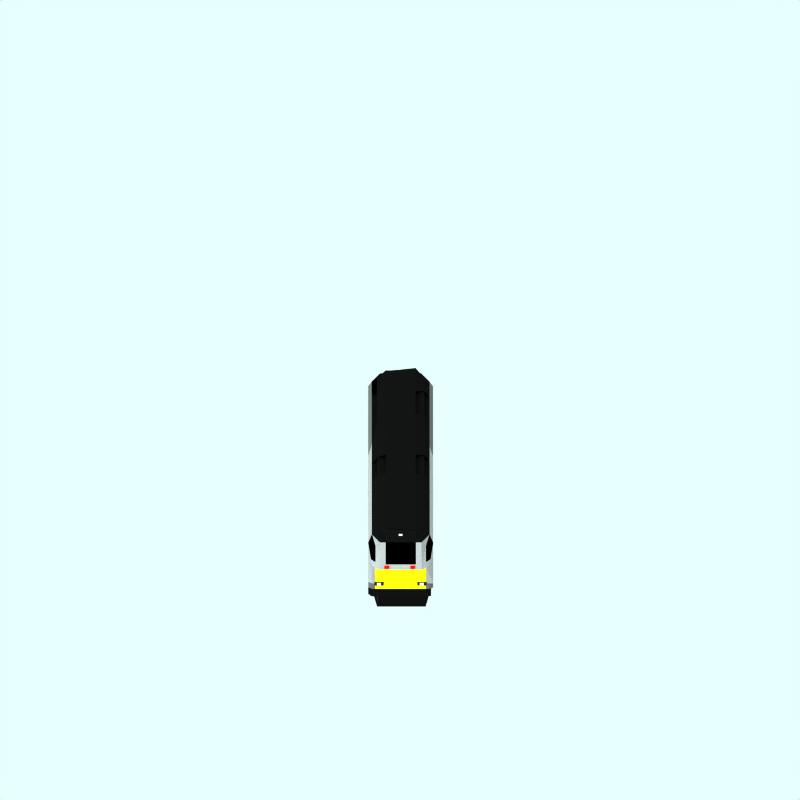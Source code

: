 # Source: br-cl68-chiltern.blend  (saved by Blender 2.65.0; exported with 4.5.12 LTS)
import bpy
from mathutils import Matrix  # noqa: F401  (used for matrix-valued properties, if any)

bpy.ops.wm.read_factory_settings(use_empty=True)
scene = bpy.context.scene
scene.name = 'Scene'

# ---- collections
col_collection_1 = bpy.data.collections.new('Collection 1'); scene.collection.children.link(col_collection_1)
col_collection_2 = bpy.data.collections.new('Collection 2'); scene.collection.children.link(col_collection_2)
col_collection_2.hide_render = True
col_collection_2.hide_viewport = True
col_collection_3 = bpy.data.collections.new('Collection 3'); scene.collection.children.link(col_collection_3)

# ---- materials (node trees are filled in below, after node groups)
mat_whitelight = bpy.data.materials.new('WhiteLight')
mat_whitelight.alpha_threshold = 0.0
mat_whitelight.preview_render_type = 'CUBE'
mat_whitelight.diffuse_color = (0.8412, 0.8858, 0.7335, 1.0)
mat_whitelight.specular_color = (1.0, 0.9999, 0.9999)
mat_whitelight.roughness = 0.5
mat_whitelight.line_color = (0.0, 0.0, 0.0, 0.6677)
mat_material_009 = bpy.data.materials.new('Material.009')
mat_material_009.alpha_threshold = 0.0
mat_material_009.diffuse_color = (0.1426, 0.1387, 0.1168, 1.0)
mat_material_009.roughness = 0.5
mat_material_009.line_color = (0.0, 0.0, 0.0, 1.0)
mat_whitelight_001 = bpy.data.materials.new('WhiteLight.001')
mat_whitelight_001.alpha_threshold = 0.0
mat_whitelight_001.preview_render_type = 'CUBE'
mat_whitelight_001.diffuse_color = (1.0, 0.06722, 0.0, 1.0)
mat_whitelight_001.specular_color = (1.0, 0.0169, 0.0)
mat_whitelight_001.roughness = 0.5
mat_whitelight_001.line_color = (0.0, 0.0, 0.0, 0.6677)
mat_material_006 = bpy.data.materials.new('Material.006')
mat_material_006.alpha_threshold = 0.0
mat_material_006.diffuse_color = (0.05167, 0.05167, 0.05167, 1.0)
mat_material_006.roughness = 0.5
mat_material_006.line_color = (0.0, 0.0, 0.0, 1.0)
mat_material_008 = bpy.data.materials.new('Material.008')
mat_material_008.alpha_threshold = 0.0
mat_material_008.diffuse_color = (0.4379, 0.4379, 0.4379, 1.0)
mat_material_008.roughness = 0.5
mat_material_008.line_color = (0.0, 0.0, 0.0, 1.0)
mat_material_010 = bpy.data.materials.new('Material.010')
mat_material_010.alpha_threshold = 0.0
mat_material_010.diffuse_color = (0.35, 0.35, 0.35, 1.0)
mat_material_010.roughness = 0.5
mat_material_010.line_color = (0.0, 0.0, 0.0, 1.0)
mat_material_001 = bpy.data.materials.new('Material.001')
mat_material_001.alpha_threshold = 0.0
mat_material_001.diffuse_color = (1.0, 0.9566, 0.05207, 1.0)
mat_material_001.specular_color = (0.9956, 0.9596, 0.208)
mat_material_001.roughness = 0.5
mat_material_001.line_color = (0.0, 0.0, 0.0, 1.0)
mat_interior = bpy.data.materials.new('Interior')
mat_interior.alpha_threshold = 0.0
mat_interior.preview_render_type = 'FLAT'
mat_interior.diffuse_color = (0.0, 0.0, 0.0, 1.0)
mat_interior.specular_color = (0.0, 0.0, 0.0)
mat_interior.roughness = 0.5
mat_interior.line_color = (0.0, 0.0, 0.0, 1.0)
mat_material_011 = bpy.data.materials.new('Material.011')
mat_material_011.alpha_threshold = 0.0
mat_material_011.diffuse_color = (0.55, 0.55, 0.55, 1.0)
mat_material_011.specular_color = (0.8548, 0.8548, 0.8548)
mat_material_011.roughness = 0.5
mat_material_011.line_color = (0.0, 0.0, 0.0, 1.0)

# ---- material node trees

# ---- world
world_world = bpy.data.worlds.new('World'); scene.world = world_world
world_world.color = (0.9059, 1.0, 1.0)
world_world.use_sun_shadow = False
world_world.sun_shadow_jitter_overblur = 0.0
world_world.cycles.sampling_method = 'MANUAL'
world_world.cycles.sample_map_resolution = 256

# ---- cameras
cam_camera_001 = bpy.data.cameras.new('Camera.001')
cam_camera_001.type = 'ORTHO'
cam_camera_001.passepartout_alpha = 0.2
cam_camera_001.clip_end = 100.0
cam_camera_001.lens = 35.0
cam_camera_001.sensor_width = 32.0
cam_camera_001.sensor_height = 18.0
cam_camera_001.ortho_scale = 24.0
cam_camera_001.display_size = 5.91
cam_camera_001.show_passepartout = False
cam_camera_001.show_safe_areas = True
cam_camera_001.dof.focus_distance = 0.0
cam_camera_001.dof.aperture_fstop = 128.0

# ---- lights
light_lamp = bpy.data.lights.new('Lamp', 'SUN')
light_lamp.transmission_factor = 0.0
light_lamp.angle = 1.571
light_lamp.energy = 0.028
light_lamp.shadow_buffer_clip_start = 0.5
light_lamp.shadow_soft_size = 1.0
light_lamp.shadow_cascade_max_distance = 1000.0
light_lamp.cycles.use_multiple_importance_sampling = False

# ---- meshes
me_cube_018 = bpy.data.meshes.new('Cube.018')
me_cube_018.from_pydata([(-1.0, -1.0, -1.0), (-1.0, 1.0, -1.0), (1.0, 1.0, -1.0), (1.0, -1.0, -1.0), (-1.0, -1.0, 1.0), (-1.0, 1.0, 1.0), (1.0, 1.0, 1.0), (1.0, -1.0, 1.0)], [], [(4, 5, 1, 0), (5, 6, 2, 1), (6, 7, 3, 2), (7, 4, 0, 3), (0, 1, 2, 3), (7, 6, 5, 4)])
me_cube_018.materials.append(mat_whitelight)
me_cube_018.use_remesh_preserve_volume = False
me_cube_018.use_remesh_preserve_attributes = False
me_cube_018.use_mirror_vertex_groups = False
me_cube_018.update()
me_cube_017 = bpy.data.meshes.new('Cube.017')
me_cube_017.from_pydata([(-1.0, -1.0, -1.0), (-1.0, 1.0, -1.0), (1.0, 1.0, -1.0), (1.0, -1.0, -1.0), (-1.0, -1.0, 1.0), (-1.0, 1.0, 1.0), (1.0, 1.0, 1.0), (1.0, -1.0, 1.0)], [], [(4, 5, 1, 0), (5, 6, 2, 1), (6, 7, 3, 2), (7, 4, 0, 3), (0, 1, 2, 3), (7, 6, 5, 4)])
me_cube_017.materials.append(mat_material_009)
me_cube_017.use_remesh_preserve_volume = False
me_cube_017.use_remesh_preserve_attributes = False
me_cube_017.use_mirror_vertex_groups = False
me_cube_017.update()
me_cube_016 = bpy.data.meshes.new('Cube.016')
me_cube_016.from_pydata([(-1.0, -1.0, -1.0), (-1.0, 1.0, -1.0), (1.0, 1.0, -1.0), (1.0, -1.0, -1.0), (-1.0, -1.0, 1.0), (-1.0, 1.0, 1.0), (1.0, 1.0, 1.0), (1.0, -1.0, 1.0)], [], [(4, 5, 1, 0), (5, 6, 2, 1), (6, 7, 3, 2), (7, 4, 0, 3), (0, 1, 2, 3), (7, 6, 5, 4)])
me_cube_016.materials.append(mat_material_009)
me_cube_016.use_remesh_preserve_volume = False
me_cube_016.use_remesh_preserve_attributes = False
me_cube_016.use_mirror_vertex_groups = False
me_cube_016.update()
me_cube_015 = bpy.data.meshes.new('Cube.015')
me_cube_015.from_pydata([(-1.0, -1.0, -1.0), (-1.0, 1.0, -1.0), (1.0, 1.0, -1.0), (1.0, -1.0, -1.0), (-1.0, -1.0, 1.0), (-1.0, 1.0, 1.0), (1.0, 1.0, 1.0), (1.0, -1.0, 1.0)], [], [(4, 5, 1, 0), (5, 6, 2, 1), (6, 7, 3, 2), (7, 4, 0, 3), (0, 1, 2, 3), (7, 6, 5, 4)])
me_cube_015.materials.append(mat_whitelight)
me_cube_015.use_remesh_preserve_volume = False
me_cube_015.use_remesh_preserve_attributes = False
me_cube_015.use_mirror_vertex_groups = False
me_cube_015.update()
me_cube_014 = bpy.data.meshes.new('Cube.014')
me_cube_014.from_pydata([(-1.0, -1.0, -1.0), (-1.0, 1.0, -1.0), (1.0, 1.0, -1.0), (1.0, -1.0, -1.0), (-1.0, -1.0, 1.0), (-1.0, 1.0, 1.0), (1.0, 1.0, 1.0), (1.0, -1.0, 1.0)], [], [(4, 5, 1, 0), (5, 6, 2, 1), (6, 7, 3, 2), (7, 4, 0, 3), (0, 1, 2, 3), (7, 6, 5, 4)])
me_cube_014.materials.append(mat_whitelight_001)
me_cube_014.use_remesh_preserve_volume = False
me_cube_014.use_remesh_preserve_attributes = False
me_cube_014.use_mirror_vertex_groups = False
me_cube_014.update()
me_cube_013 = bpy.data.meshes.new('Cube.013')
me_cube_013.from_pydata([(-1.0, -1.0, -1.0), (-1.0, 1.0, -1.0), (1.0, 1.0, -1.0), (1.0, -1.0, -1.0), (-1.0, -1.0, 1.0), (-1.0, 1.0, 1.0), (1.0, 1.0, 1.0), (1.0, -1.0, 1.0)], [], [(4, 5, 1, 0), (5, 6, 2, 1), (6, 7, 3, 2), (7, 4, 0, 3), (0, 1, 2, 3), (7, 6, 5, 4)])
me_cube_013.materials.append(mat_whitelight_001)
me_cube_013.use_remesh_preserve_volume = False
me_cube_013.use_remesh_preserve_attributes = False
me_cube_013.use_mirror_vertex_groups = False
me_cube_013.update()
me_cube_012 = bpy.data.meshes.new('Cube.012')
me_cube_012.from_pydata([(-1.0, -1.0, -1.0), (-1.0, 1.0, -1.0), (1.0, 1.0, -1.0), (1.0, -1.0, -1.0), (-1.0, -1.0, 1.0), (-1.0, 1.0, 1.0), (1.0, 1.0, 1.0), (1.0, -1.0, 1.0)], [], [(4, 5, 1, 0), (5, 6, 2, 1), (6, 7, 3, 2), (7, 4, 0, 3), (0, 1, 2, 3), (7, 6, 5, 4)])
me_cube_012.materials.append(mat_whitelight_001)
me_cube_012.use_remesh_preserve_volume = False
me_cube_012.use_remesh_preserve_attributes = False
me_cube_012.use_mirror_vertex_groups = False
me_cube_012.update()
me_cube_011 = bpy.data.meshes.new('Cube.011')
me_cube_011.from_pydata([(-1.0, -1.0, -1.0), (-1.0, 1.0, -1.0), (1.0, 1.0, -1.0), (1.0, -1.0, -1.0), (-1.0, -1.0, 1.0), (-1.0, 1.0, 1.0), (1.0, 1.0, 1.0), (1.0, -1.0, 1.0)], [], [(4, 5, 1, 0), (5, 6, 2, 1), (6, 7, 3, 2), (7, 4, 0, 3), (0, 1, 2, 3), (7, 6, 5, 4)])
me_cube_011.materials.append(mat_whitelight_001)
me_cube_011.use_remesh_preserve_volume = False
me_cube_011.use_remesh_preserve_attributes = False
me_cube_011.use_mirror_vertex_groups = False
me_cube_011.update()
me_cube_010 = bpy.data.meshes.new('Cube.010')
me_cube_010.from_pydata([(-1.0, -1.0, -1.0), (-1.0, 1.0, -1.0), (1.0, 1.0, -1.0), (1.0, -1.0, -1.0), (-1.0, -1.0, 1.0), (-1.0, 1.0, 1.0), (1.0, 1.0, 1.0), (1.0, -1.0, 1.0)], [], [(4, 5, 1, 0), (5, 6, 2, 1), (6, 7, 3, 2), (7, 4, 0, 3), (0, 1, 2, 3), (7, 6, 5, 4)])
me_cube_010.materials.append(mat_whitelight)
me_cube_010.use_remesh_preserve_volume = False
me_cube_010.use_remesh_preserve_attributes = False
me_cube_010.use_mirror_vertex_groups = False
me_cube_010.update()
me_cube_009 = bpy.data.meshes.new('Cube.009')
me_cube_009.from_pydata([(-1.0, -1.0, -1.0), (-1.0, 1.0, -1.0), (1.0, 1.0, -1.0), (1.0, -1.0, -1.0), (-1.0, -1.0, 1.0), (-1.0, 1.0, 1.0), (1.0, 1.0, 1.0), (1.0, -1.0, 1.0)], [], [(4, 5, 1, 0), (5, 6, 2, 1), (6, 7, 3, 2), (7, 4, 0, 3), (0, 1, 2, 3), (7, 6, 5, 4)])
me_cube_009.materials.append(mat_material_009)
me_cube_009.use_remesh_preserve_volume = False
me_cube_009.use_remesh_preserve_attributes = False
me_cube_009.use_mirror_vertex_groups = False
me_cube_009.update()
me_cube_008 = bpy.data.meshes.new('Cube.008')
me_cube_008.from_pydata([(-1.0, -1.0, -1.0), (-1.0, 1.0, -1.0), (1.0, 1.0, -1.0), (1.0, -1.0, -1.0), (-1.0, -1.0, 1.0), (-1.0, 1.0, 1.0), (1.0, 1.0, 1.0), (1.0, -1.0, 1.0)], [], [(4, 5, 1, 0), (5, 6, 2, 1), (6, 7, 3, 2), (7, 4, 0, 3), (0, 1, 2, 3), (7, 6, 5, 4)])
me_cube_008.materials.append(mat_material_009)
me_cube_008.use_remesh_preserve_volume = False
me_cube_008.use_remesh_preserve_attributes = False
me_cube_008.use_mirror_vertex_groups = False
me_cube_008.update()
me_cube_007 = bpy.data.meshes.new('Cube.007')
me_cube_007.from_pydata([(-1.0, -1.0, -1.0), (-1.0, 1.0, -1.0), (1.0, 1.0, -1.0), (1.0, -1.0, -1.0), (-1.0, -1.0, 1.0), (-1.0, 1.0, 1.0), (1.0, 1.0, 1.0), (1.0, -1.0, 1.0)], [], [(4, 5, 1, 0), (5, 6, 2, 1), (6, 7, 3, 2), (7, 4, 0, 3), (0, 1, 2, 3), (7, 6, 5, 4)])
me_cube_007.materials.append(mat_whitelight)
me_cube_007.use_remesh_preserve_volume = False
me_cube_007.use_remesh_preserve_attributes = False
me_cube_007.use_mirror_vertex_groups = False
me_cube_007.update()
me_cube_006 = bpy.data.meshes.new('Cube.006')
me_cube_006.from_pydata([(-1.0, -1.0, -1.0), (-1.0, 1.0, -1.0), (1.0, 1.0, -1.0), (1.0, -1.0, -1.0), (-1.0, -0.03617, 1.0), (-1.0, 1.0, 1.0), (1.0, 1.0, 1.0), (1.0, -0.03617, 1.0), (-1.0, 192.8, -1.0), (-1.0, 194.8, -1.0), (1.0, 194.8, -1.0), (1.0, 192.8, -1.0), (-1.0, 192.8, 1.0), (-1.0, 194.0, 1.0), (1.0, 194.0, 1.0), (1.0, 192.8, 1.0)], [], [(4, 5, 1, 0), (5, 6, 2, 1), (6, 7, 3, 2), (7, 4, 0, 3), (0, 1, 2, 3), (7, 6, 5, 4), (12, 13, 9, 8), (13, 14, 10, 9), (14, 15, 11, 10), (15, 12, 8, 11), (8, 9, 10, 11), (15, 14, 13, 12)])
me_cube_006.materials.append(mat_whitelight)
me_cube_006.use_remesh_preserve_volume = False
me_cube_006.use_remesh_preserve_attributes = False
me_cube_006.use_mirror_vertex_groups = False
me_cube_006.update()
me_plane_001 = bpy.data.meshes.new('Plane.001')
me_plane_001.from_pydata([(0.4283, 0.3726, -1.676), (0.4283, -0.04671, -1.896), (-0.4283, -0.04671, -1.896), (-0.4283, 0.3726, -1.676)], [], [(0, 3, 2, 1)])
me_plane_001.materials.append(mat_material_006)
me_plane_001.use_remesh_preserve_volume = False
me_plane_001.use_remesh_preserve_attributes = False
me_plane_001.use_mirror_vertex_groups = False
me_plane_001.update()
me_plane = bpy.data.meshes.new('Plane')
me_plane.from_pydata([(0.1898, 0.3021, 0.6985), (0.1898, -0.3021, 0.6985), (-0.3064, -0.3021, 0.6985), (-0.3064, 0.3021, 0.6985), (0.2092, 0.3021, 0.6985), (0.2092, -0.3021, 0.6985), (0.7054, -0.3021, 0.6985), (0.7054, 0.3021, 0.6985), (0.7054, 0.3021, -0.6966), (0.7054, -0.3021, -0.6966), (0.2092, -0.3021, -0.6966), (0.2092, 0.3021, -0.6966), (-0.3064, 0.3021, -0.6966), (-0.3064, -0.3021, -0.6966), (0.1898, -0.3021, -0.6966), (0.1898, 0.3021, -0.6966), (-2.973, 0.3256, -0.6966), (-2.973, -0.3768, -0.6966), (-3.313, -0.3768, -0.6966), (-3.313, 0.3256, -0.6966), (-2.869, 0.3256, -0.6966), (-2.869, -0.3768, -0.6966), (-2.54, -0.3768, -0.6966), (-2.54, 0.3256, -0.6966), (-2.54, 0.3256, 0.6985), (-2.54, -0.3768, 0.6985), (-2.869, -0.3768, 0.6985), (-2.869, 0.3256, 0.6985), (-3.313, 0.3256, 0.6985), (-3.313, -0.3768, 0.6985), (-2.973, -0.3768, 0.6985), (-2.973, 0.3256, 0.6985), (-5.853, 0.3177, -0.6966), (-5.853, -0.4041, -0.6966), (-5.822, -0.4041, -0.6966), (-5.822, 0.3177, -0.6966), (-5.822, 0.3177, 0.6985), (-5.822, -0.4041, 0.6985), (-5.853, -0.4041, 0.6985), (-5.853, 0.3177, 0.6985), (-5.513, 0.3177, 0.6985), (-5.513, -0.4041, 0.6985), (-5.483, -0.4041, 0.6985), (-5.483, 0.3177, 0.6985), (-5.483, 0.3177, -0.6966), (-5.483, -0.4041, -0.6966), (-5.513, -0.4041, -0.6966), (-5.513, 0.3177, -0.6966), (1.408, 0.3177, -0.6966), (1.408, -0.4041, -0.6966), (1.439, -0.4041, -0.6966), (1.439, 0.3177, -0.6966), (1.439, 0.3177, 0.6985), (1.439, -0.4041, 0.6985), (1.408, -0.4041, 0.6985), (1.408, 0.3177, 0.6985), (1.069, 0.3177, 0.6985), (1.069, -0.4041, 0.6985), (1.1, -0.4041, 0.6985), (1.1, 0.3177, 0.6985), (1.1, 0.3177, -0.6966), (1.1, -0.4041, -0.6966), (1.069, -0.4041, -0.6966), (1.069, 0.3177, -0.6966), (-3.412, -0.108, -0.6966), (-3.412, -0.3768, -0.6966), (-3.753, -0.3768, -0.6966), (-3.753, -0.108, -0.6966), (-3.753, -0.108, 0.6985), (-3.753, -0.3768, 0.6985), (-3.412, -0.3768, 0.6985), (-3.412, -0.108, 0.6985)], [], [(0, 3, 2, 1), (7, 4, 5, 6), (8, 11, 10, 9), (15, 12, 13, 14), (16, 19, 18, 17), (23, 20, 21, 22), (24, 27, 26, 25), (31, 28, 29, 30), (35, 32, 33, 34), (36, 39, 38, 37), (43, 40, 41, 42), (44, 47, 46, 45), (51, 48, 49, 50), (52, 55, 54, 53), (59, 56, 57, 58), (60, 63, 62, 61), (64, 67, 66, 65), (71, 68, 69, 70)])
me_plane.polygons.foreach_set('material_index', [0, 0, 0, 0, 0, 0, 0, 0, 1, 1, 1, 1, 1, 1, 1, 1, 0, 0])
me_plane.materials.append(mat_material_006)
me_plane.materials.append(mat_material_008)
me_plane.use_remesh_preserve_volume = False
me_plane.use_remesh_preserve_attributes = False
me_plane.use_mirror_vertex_groups = False
me_plane.update()
me_cube_004 = bpy.data.meshes.new('Cube.004')
me_cube_004.from_pydata([(1.032, 0.2084, -0.6466), (1.032, -0.2084, -0.6466), (-1.032, -0.2084, -0.6466), (-1.032, 0.2084, -0.6466), (1.032, 0.2084, 0.6466), (1.032, -0.2084, 0.6466), (-1.032, -0.2084, 0.6466), (-1.032, 0.2084, 0.6466), (4.484, 0.2084, 0.6466), (4.484, -0.2084, 0.6466), (6.547, -0.2084, 0.6466), (6.547, 0.2084, 0.6466), (4.484, 0.2084, -0.6466), (4.484, -0.2084, -0.6466), (6.547, -0.2084, -0.6466), (6.547, 0.2084, -0.6466)], [], [(0, 1, 2, 3), (4, 7, 6, 5), (0, 4, 5, 1), (1, 5, 6, 2), (2, 6, 7, 3), (4, 0, 3, 7), (12, 8, 11, 15), (13, 9, 8, 12), (14, 10, 9, 13), (15, 11, 10, 14), (11, 8, 9, 10), (13, 12, 15, 14)])
me_cube_004.materials.append(mat_material_006)
me_cube_004.use_remesh_preserve_volume = False
me_cube_004.use_remesh_preserve_attributes = False
me_cube_004.use_mirror_vertex_groups = False
me_cube_004.update()
me_cylinder = bpy.data.meshes.new('Cylinder')
me_cylinder.from_pydata([(0.1782, 0.1782, 0.5013), (0.2096, 0.14, 0.5013), (0.2328, 0.09645, 0.5013), (0.2472, 0.04917, 0.5013), (0.252, -3.995e-07, 0.5013), (0.2472, -0.04917, 0.5013), (0.2328, -0.09645, 0.5013), (0.2096, -0.14, 0.5013), (0.1782, -0.1782, 0.5013), (0.14, -0.2096, 0.5013), (0.09645, -0.2328, 0.5013), (0.04917, -0.2472, 0.5013), (-4.702e-07, -0.252, 0.5013), (-0.04917, -0.2472, 0.5013), (-0.09645, -0.2328, 0.5013), (-0.14, -0.2096, 0.5013), (-0.1782, -0.1782, 0.5013), (-0.2096, -0.14, 0.5013), (-0.2328, -0.09645, 0.5013), (-0.2472, -0.04917, 0.5013), (-0.252, -1.752e-07, 0.5013), (-0.2472, 0.04917, 0.5013), (-0.2328, 0.09645, 0.5013), (-0.2096, 0.14, 0.5013), (-0.1782, 0.1782, 0.5013), (-0.14, 0.2096, 0.5013), (-0.09645, 0.2328, 0.5013), (-0.04917, 0.2472, 0.5013), (1.656e-08, 0.252, 0.5013), (0.04917, 0.2472, 0.5013), (0.09645, 0.2328, 0.5013), (0.14, 0.2096, 0.5013), (0.1782, 0.1782, 0.5976), (0.2096, 0.14, 0.5976), (0.2328, 0.09645, 0.5976), (0.2472, 0.04917, 0.5976), (0.252, -9.801e-07, 0.5976), (0.2472, -0.04917, 0.5976), (0.2328, -0.09645, 0.5976), (0.2096, -0.14, 0.5976), (0.1782, -0.1782, 0.5976), (0.14, -0.2096, 0.5976), (0.09645, -0.2328, 0.5976), (0.04917, -0.2472, 0.5976), (-1.579e-07, -0.252, 0.5976), (-0.04917, -0.2472, 0.5976), (-0.09645, -0.2328, 0.5976), (-0.14, -0.2096, 0.5976), (-0.1782, -0.1782, 0.5976), (-0.2096, -0.14, 0.5976), (-0.2328, -0.09645, 0.5976), (-0.2472, -0.04917, 0.5976), (-0.252, -1.449e-06, 0.5976), (-0.2472, 0.04917, 0.5976), (-0.2328, 0.09645, 0.5976), (-0.2096, 0.14, 0.5976), (-0.1782, 0.1782, 0.5976), (-0.14, 0.2096, 0.5976), (-0.09645, 0.2328, 0.5976), (-0.04917, 0.2472, 0.5976), (-2.227e-06, 0.252, 0.5976), (0.04917, 0.2472, 0.5976), (0.09644, 0.2328, 0.5976), (0.14, 0.2096, 0.5976), (-3.88e-07, -4.185e-07, 0.5013), (-3.922e-07, -4.143e-07, 0.5976), (-3.437e-07, -4.629e-07, -0.5137), (-3.395e-07, -4.671e-07, -0.61), (0.14, 0.2096, -0.5137), (0.09644, 0.2328, -0.5137), (0.04917, 0.2472, -0.5137), (-2.178e-06, 0.252, -0.5137), (-0.04917, 0.2472, -0.5137), (-0.09645, 0.2328, -0.5137), (-0.14, 0.2096, -0.5137), (-0.1782, 0.1782, -0.5137), (-0.2096, 0.14, -0.5137), (-0.2328, 0.09645, -0.5137), (-0.2472, 0.04917, -0.5137), (-0.252, -1.497e-06, -0.5137), (-0.2472, -0.04917, -0.5137), (-0.2328, -0.09645, -0.5137), (-0.2096, -0.14, -0.5137), (-0.1782, -0.1782, -0.5137), (-0.14, -0.2096, -0.5137), (-0.09645, -0.2328, -0.5137), (-0.04917, -0.2472, -0.5137), (-1.093e-07, -0.252, -0.5137), (0.04917, -0.2472, -0.5137), (0.09645, -0.2328, -0.5137), (0.14, -0.2096, -0.5137), (0.1782, -0.1782, -0.5137), (0.2096, -0.14, -0.5137), (0.2328, -0.09645, -0.5137), (0.2472, -0.04917, -0.5137), (0.252, -1.029e-06, -0.5137), (0.2472, 0.04917, -0.5137), (0.2328, 0.09645, -0.5137), (0.2096, 0.14, -0.5137), (0.1782, 0.1782, -0.5137), (0.14, 0.2096, -0.61), (0.09645, 0.2328, -0.61), (0.04917, 0.2472, -0.61), (6.514e-08, 0.252, -0.61), (-0.04917, 0.2472, -0.61), (-0.09645, 0.2328, -0.61), (-0.14, 0.2096, -0.61), (-0.1782, 0.1782, -0.61), (-0.2096, 0.14, -0.61), (-0.2328, 0.09645, -0.61), (-0.2472, 0.04917, -0.61), (-0.252, -2.237e-07, -0.61), (-0.2472, -0.04917, -0.61), (-0.2328, -0.09645, -0.61), (-0.2096, -0.14, -0.61), (-0.1782, -0.1782, -0.61), (-0.14, -0.2096, -0.61), (-0.09645, -0.2328, -0.61), (-0.04917, -0.2472, -0.61), (-4.216e-07, -0.252, -0.61), (0.04917, -0.2472, -0.61), (0.09645, -0.2328, -0.61), (0.14, -0.2096, -0.61), (0.1782, -0.1782, -0.61), (0.2096, -0.14, -0.61), (0.2328, -0.09645, -0.61), (0.2472, -0.04917, -0.61), (0.252, -4.481e-07, -0.61), (0.2472, 0.04917, -0.61), (0.2328, 0.09645, -0.61), (0.2096, 0.14, -0.61), (0.1782, 0.1782, -0.61), (1.522, 0.1782, -0.61), (1.554, 0.14, -0.61), (1.577, 0.09645, -0.61), (1.591, 0.04917, -0.61), (1.596, -4.481e-07, -0.61), (1.591, -0.04917, -0.61), (1.577, -0.09645, -0.61), (1.554, -0.14, -0.61), (1.522, -0.1782, -0.61), (1.484, -0.2096, -0.61), (1.441, -0.2328, -0.61), (1.393, -0.2472, -0.61), (1.344, -0.252, -0.61), (1.295, -0.2472, -0.61), (1.248, -0.2328, -0.61), (1.204, -0.2096, -0.61), (1.166, -0.1782, -0.61), (1.135, -0.14, -0.61), (1.111, -0.09645, -0.61), (1.097, -0.04917, -0.61), (1.092, -2.237e-07, -0.61), (1.097, 0.04917, -0.61), (1.111, 0.09645, -0.61), (1.135, 0.14, -0.61), (1.166, 0.1782, -0.61), (1.204, 0.2096, -0.61), (1.248, 0.2328, -0.61), (1.295, 0.2472, -0.61), (1.344, 0.252, -0.61), (1.393, 0.2472, -0.61), (1.441, 0.2328, -0.61), (1.484, 0.2096, -0.61), (1.522, 0.1782, -0.5137), (1.554, 0.14, -0.5137), (1.577, 0.09645, -0.5137), (1.591, 0.04917, -0.5137), (1.596, -1.029e-06, -0.5137), (1.591, -0.04917, -0.5137), (1.577, -0.09645, -0.5137), (1.554, -0.14, -0.5137), (1.522, -0.1782, -0.5137), (1.484, -0.2096, -0.5137), (1.441, -0.2328, -0.5137), (1.393, -0.2472, -0.5137), (1.344, -0.252, -0.5137), (1.295, -0.2472, -0.5137), (1.248, -0.2328, -0.5137), (1.204, -0.2096, -0.5137), (1.166, -0.1782, -0.5137), (1.135, -0.14, -0.5137), (1.111, -0.09645, -0.5137), (1.097, -0.04917, -0.5137), (1.092, -1.497e-06, -0.5137), (1.097, 0.04917, -0.5137), (1.111, 0.09645, -0.5137), (1.135, 0.14, -0.5137), (1.166, 0.1782, -0.5137), (1.204, 0.2096, -0.5137), (1.248, 0.2328, -0.5137), (1.295, 0.2472, -0.5137), (1.344, 0.252, -0.5137), (1.393, 0.2472, -0.5137), (1.441, 0.2328, -0.5137), (1.484, 0.2096, -0.5137), (1.344, -4.671e-07, -0.61), (1.344, -4.629e-07, -0.5137), (1.344, -4.143e-07, 0.5976), (1.344, -4.185e-07, 0.5013), (1.484, 0.2096, 0.5976), (1.441, 0.2328, 0.5976), (1.393, 0.2472, 0.5976), (1.344, 0.252, 0.5976), (1.295, 0.2472, 0.5976), (1.248, 0.2328, 0.5976), (1.204, 0.2096, 0.5976), (1.166, 0.1782, 0.5976), (1.135, 0.14, 0.5976), (1.111, 0.09645, 0.5976), (1.097, 0.04917, 0.5976), (1.092, -1.449e-06, 0.5976), (1.097, -0.04917, 0.5976), (1.111, -0.09645, 0.5976), (1.135, -0.14, 0.5976), (1.166, -0.1782, 0.5976), (1.204, -0.2096, 0.5976), (1.248, -0.2328, 0.5976), (1.295, -0.2472, 0.5976), (1.344, -0.252, 0.5976), (1.393, -0.2472, 0.5976), (1.441, -0.2328, 0.5976), (1.484, -0.2096, 0.5976), (1.522, -0.1782, 0.5976), (1.554, -0.14, 0.5976), (1.577, -0.09645, 0.5976), (1.591, -0.04917, 0.5976), (1.596, -9.801e-07, 0.5976), (1.591, 0.04917, 0.5976), (1.577, 0.09645, 0.5976), (1.554, 0.14, 0.5976), (1.522, 0.1782, 0.5976), (1.484, 0.2096, 0.5013), (1.441, 0.2328, 0.5013), (1.393, 0.2472, 0.5013), (1.344, 0.252, 0.5013), (1.295, 0.2472, 0.5013), (1.248, 0.2328, 0.5013), (1.204, 0.2096, 0.5013), (1.166, 0.1782, 0.5013), (1.135, 0.14, 0.5013), (1.111, 0.09645, 0.5013), (1.097, 0.04917, 0.5013), (1.092, -1.752e-07, 0.5013), (1.097, -0.04917, 0.5013), (1.111, -0.09645, 0.5013), (1.135, -0.14, 0.5013), (1.166, -0.1782, 0.5013), (1.204, -0.2096, 0.5013), (1.248, -0.2328, 0.5013), (1.295, -0.2472, 0.5013), (1.344, -0.252, 0.5013), (1.393, -0.2472, 0.5013), (1.441, -0.2328, 0.5013), (1.484, -0.2096, 0.5013), (1.522, -0.1782, 0.5013), (1.554, -0.14, 0.5013), (1.577, -0.09645, 0.5013), (1.591, -0.04917, 0.5013), (1.596, -3.995e-07, 0.5013), (1.591, 0.04917, 0.5013), (1.577, 0.09645, 0.5013), (1.554, 0.14, 0.5013), (1.522, 0.1782, 0.5013), (7.066, 0.1782, 0.5013), (7.097, 0.14, 0.5013), (7.12, 0.09645, 0.5013), (7.135, 0.04917, 0.5013), (7.139, -3.995e-07, 0.5013), (7.135, -0.04917, 0.5013), (7.12, -0.09645, 0.5013), (7.097, -0.14, 0.5013), (7.066, -0.1782, 0.5013), (7.027, -0.2096, 0.5013), (6.984, -0.2328, 0.5013), (6.937, -0.2472, 0.5013), (6.887, -0.252, 0.5013), (6.838, -0.2472, 0.5013), (6.791, -0.2328, 0.5013), (6.747, -0.2096, 0.5013), (6.709, -0.1782, 0.5013), (6.678, -0.14, 0.5013), (6.655, -0.09645, 0.5013), (6.64, -0.04917, 0.5013), (6.635, -1.752e-07, 0.5013), (6.64, 0.04917, 0.5013), (6.655, 0.09645, 0.5013), (6.678, 0.14, 0.5013), (6.709, 0.1782, 0.5013), (6.747, 0.2096, 0.5013), (6.791, 0.2328, 0.5013), (6.838, 0.2472, 0.5013), (6.887, 0.252, 0.5013), (6.937, 0.2472, 0.5013), (6.984, 0.2328, 0.5013), (7.027, 0.2096, 0.5013), (7.066, 0.1782, 0.5976), (7.097, 0.14, 0.5976), (7.12, 0.09645, 0.5976), (7.135, 0.04917, 0.5976), (7.139, -9.801e-07, 0.5976), (7.135, -0.04917, 0.5976), (7.12, -0.09645, 0.5976), (7.097, -0.14, 0.5976), (7.066, -0.1782, 0.5976), (7.027, -0.2096, 0.5976), (6.984, -0.2328, 0.5976), (6.937, -0.2472, 0.5976), (6.887, -0.252, 0.5976), (6.838, -0.2472, 0.5976), (6.791, -0.2328, 0.5976), (6.747, -0.2096, 0.5976), (6.709, -0.1782, 0.5976), (6.678, -0.14, 0.5976), (6.655, -0.09645, 0.5976), (6.64, -0.04917, 0.5976), (6.635, -1.449e-06, 0.5976), (6.64, 0.04917, 0.5976), (6.655, 0.09645, 0.5976), (6.678, 0.14, 0.5976), (6.709, 0.1782, 0.5976), (6.747, 0.2096, 0.5976), (6.791, 0.2328, 0.5976), (6.838, 0.2472, 0.5976), (6.887, 0.252, 0.5976), (6.937, 0.2472, 0.5976), (6.984, 0.2328, 0.5976), (7.027, 0.2096, 0.5976), (6.887, -4.185e-07, 0.5013), (6.887, -4.143e-07, 0.5976), (6.887, -4.629e-07, -0.5137), (6.887, -4.671e-07, -0.61), (7.027, 0.2096, -0.5137), (6.984, 0.2328, -0.5137), (6.937, 0.2472, -0.5137), (6.887, 0.252, -0.5137), (6.838, 0.2472, -0.5137), (6.791, 0.2328, -0.5137), (6.747, 0.2096, -0.5137), (6.709, 0.1782, -0.5137), (6.678, 0.14, -0.5137), (6.655, 0.09645, -0.5137), (6.64, 0.04917, -0.5137), (6.635, -1.497e-06, -0.5137), (6.64, -0.04917, -0.5137), (6.655, -0.09645, -0.5137), (6.678, -0.14, -0.5137), (6.709, -0.1782, -0.5137), (6.747, -0.2096, -0.5137), (6.791, -0.2328, -0.5137), (6.838, -0.2472, -0.5137), (6.887, -0.252, -0.5137), (6.937, -0.2472, -0.5137), (6.984, -0.2328, -0.5137), (7.027, -0.2096, -0.5137), (7.066, -0.1782, -0.5137), (7.097, -0.14, -0.5137), (7.12, -0.09645, -0.5137), (7.135, -0.04917, -0.5137), (7.139, -1.029e-06, -0.5137), (7.135, 0.04917, -0.5137), (7.12, 0.09645, -0.5137), (7.097, 0.14, -0.5137), (7.066, 0.1782, -0.5137), (7.027, 0.2096, -0.61), (6.984, 0.2328, -0.61), (6.937, 0.2472, -0.61), (6.887, 0.252, -0.61), (6.838, 0.2472, -0.61), (6.791, 0.2328, -0.61), (6.747, 0.2096, -0.61), (6.709, 0.1782, -0.61), (6.678, 0.14, -0.61), (6.655, 0.09645, -0.61), (6.64, 0.04917, -0.61), (6.635, -2.237e-07, -0.61), (6.64, -0.04917, -0.61), (6.655, -0.09645, -0.61), (6.678, -0.14, -0.61), (6.709, -0.1782, -0.61), (6.747, -0.2096, -0.61), (6.791, -0.2328, -0.61), (6.838, -0.2472, -0.61), (6.887, -0.252, -0.61), (6.937, -0.2472, -0.61), (6.984, -0.2328, -0.61), (7.027, -0.2096, -0.61), (7.066, -0.1782, -0.61), (7.097, -0.14, -0.61), (7.12, -0.09645, -0.61), (7.135, -0.04917, -0.61), (7.139, -4.481e-07, -0.61), (7.135, 0.04917, -0.61), (7.12, 0.09645, -0.61), (7.097, 0.14, -0.61), (7.066, 0.1782, -0.61), (5.721, 0.1782, -0.61), (5.753, 0.14, -0.61), (5.776, 0.09645, -0.61), (5.79, 0.04917, -0.61), (5.795, -4.481e-07, -0.61), (5.79, -0.04917, -0.61), (5.776, -0.09645, -0.61), (5.753, -0.14, -0.61), (5.721, -0.1782, -0.61), (5.683, -0.2096, -0.61), (5.64, -0.2328, -0.61), (5.592, -0.2472, -0.61), (5.543, -0.252, -0.61), (5.494, -0.2472, -0.61), (5.447, -0.2328, -0.61), (5.403, -0.2096, -0.61), (5.365, -0.1782, -0.61), (5.334, -0.14, -0.61), (5.31, -0.09645, -0.61), (5.296, -0.04917, -0.61), (5.291, -2.237e-07, -0.61), (5.296, 0.04917, -0.61), (5.31, 0.09645, -0.61), (5.334, 0.14, -0.61), (5.365, 0.1782, -0.61), (5.403, 0.2096, -0.61), (5.447, 0.2328, -0.61), (5.494, 0.2472, -0.61), (5.543, 0.252, -0.61), (5.592, 0.2472, -0.61), (5.64, 0.2328, -0.61), (5.683, 0.2096, -0.61), (5.721, 0.1782, -0.5137), (5.753, 0.14, -0.5137), (5.776, 0.09645, -0.5137), (5.79, 0.04917, -0.5137), (5.795, -1.029e-06, -0.5137), (5.79, -0.04917, -0.5137), (5.776, -0.09645, -0.5137), (5.753, -0.14, -0.5137), (5.721, -0.1782, -0.5137), (5.683, -0.2096, -0.5137), (5.64, -0.2328, -0.5137), (5.592, -0.2472, -0.5137), (5.543, -0.252, -0.5137), (5.494, -0.2472, -0.5137), (5.447, -0.2328, -0.5137), (5.403, -0.2096, -0.5137), (5.365, -0.1782, -0.5137), (5.334, -0.14, -0.5137), (5.31, -0.09645, -0.5137), (5.296, -0.04917, -0.5137), (5.291, -1.497e-06, -0.5137), (5.296, 0.04917, -0.5137), (5.31, 0.09645, -0.5137), (5.334, 0.14, -0.5137), (5.365, 0.1782, -0.5137), (5.403, 0.2096, -0.5137), (5.447, 0.2328, -0.5137), (5.494, 0.2472, -0.5137), (5.543, 0.252, -0.5137), (5.592, 0.2472, -0.5137), (5.64, 0.2328, -0.5137), (5.683, 0.2096, -0.5137), (5.543, -4.671e-07, -0.61), (5.543, -4.629e-07, -0.5137), (5.543, -4.143e-07, 0.5976), (5.543, -4.185e-07, 0.5013), (5.683, 0.2096, 0.5976), (5.64, 0.2328, 0.5976), (5.592, 0.2472, 0.5976), (5.543, 0.252, 0.5976), (5.494, 0.2472, 0.5976), (5.447, 0.2328, 0.5976), (5.403, 0.2096, 0.5976), (5.365, 0.1782, 0.5976), (5.334, 0.14, 0.5976), (5.31, 0.09645, 0.5976), (5.296, 0.04917, 0.5976), (5.291, -1.449e-06, 0.5976), (5.296, -0.04917, 0.5976), (5.31, -0.09645, 0.5976), (5.334, -0.14, 0.5976), (5.365, -0.1782, 0.5976), (5.403, -0.2096, 0.5976), (5.447, -0.2328, 0.5976), (5.494, -0.2472, 0.5976), (5.543, -0.252, 0.5976), (5.592, -0.2472, 0.5976), (5.64, -0.2328, 0.5976), (5.683, -0.2096, 0.5976), (5.721, -0.1782, 0.5976), (5.753, -0.14, 0.5976), (5.776, -0.09645, 0.5976), (5.79, -0.04917, 0.5976), (5.795, -9.801e-07, 0.5976), (5.79, 0.04917, 0.5976), (5.776, 0.09645, 0.5976), (5.753, 0.14, 0.5976), (5.721, 0.1782, 0.5976), (5.683, 0.2096, 0.5013), (5.64, 0.2328, 0.5013), (5.592, 0.2472, 0.5013), (5.543, 0.252, 0.5013), (5.494, 0.2472, 0.5013), (5.447, 0.2328, 0.5013), (5.403, 0.2096, 0.5013), (5.365, 0.1782, 0.5013), (5.334, 0.14, 0.5013), (5.31, 0.09645, 0.5013), (5.296, 0.04917, 0.5013), (5.291, -1.752e-07, 0.5013), (5.296, -0.04917, 0.5013), (5.31, -0.09645, 0.5013), (5.334, -0.14, 0.5013), (5.365, -0.1782, 0.5013), (5.403, -0.2096, 0.5013), (5.447, -0.2328, 0.5013), (5.494, -0.2472, 0.5013), (5.543, -0.252, 0.5013), (5.592, -0.2472, 0.5013), (5.64, -0.2328, 0.5013), (5.683, -0.2096, 0.5013), (5.721, -0.1782, 0.5013), (5.753, -0.14, 0.5013), (5.776, -0.09645, 0.5013), (5.79, -0.04917, 0.5013), (5.795, -3.995e-07, 0.5013), (5.79, 0.04917, 0.5013), (5.776, 0.09645, 0.5013), (5.753, 0.14, 0.5013), (5.721, 0.1782, 0.5013)], [], [(64, 0, 1), (65, 33, 32), (64, 1, 2), (65, 34, 33), (64, 2, 3), (65, 35, 34), (64, 3, 4), (65, 36, 35), (64, 4, 5), (65, 37, 36), (64, 5, 6), (65, 38, 37), (64, 6, 7), (65, 39, 38), (64, 7, 8), (65, 40, 39), (64, 8, 9), (65, 41, 40), (64, 9, 10), (65, 42, 41), (64, 10, 11), (65, 43, 42), (64, 11, 12), (65, 44, 43), (64, 12, 13), (65, 45, 44), (64, 13, 14), (65, 46, 45), (64, 14, 15), (65, 47, 46), (64, 15, 16), (65, 48, 47), (64, 16, 17), (65, 49, 48), (64, 17, 18), (65, 50, 49), (64, 18, 19), (65, 51, 50), (64, 19, 20), (65, 52, 51), (64, 20, 21), (65, 53, 52), (64, 21, 22), (65, 54, 53), (64, 22, 23), (65, 55, 54), (64, 23, 24), (65, 56, 55), (64, 24, 25), (65, 57, 56), (64, 25, 26), (65, 58, 57), (64, 26, 27), (65, 59, 58), (64, 27, 28), (65, 60, 59), (64, 28, 29), (65, 61, 60), (64, 29, 30), (65, 62, 61), (64, 30, 31), (65, 63, 62), (31, 0, 64), (65, 32, 63), (0, 32, 33, 1), (1, 33, 34, 2), (2, 34, 35, 3), (3, 35, 36, 4), (4, 36, 37, 5), (5, 37, 38, 6), (6, 38, 39, 7), (7, 39, 40, 8), (8, 40, 41, 9), (9, 41, 42, 10), (10, 42, 43, 11), (11, 43, 44, 12), (12, 44, 45, 13), (13, 45, 46, 14), (14, 46, 47, 15), (15, 47, 48, 16), (16, 48, 49, 17), (17, 49, 50, 18), (18, 50, 51, 19), (19, 51, 52, 20), (20, 52, 53, 21), (21, 53, 54, 22), (22, 54, 55, 23), (23, 55, 56, 24), (24, 56, 57, 25), (25, 57, 58, 26), (26, 58, 59, 27), (27, 59, 60, 28), (28, 60, 61, 29), (29, 61, 62, 30), (30, 62, 63, 31), (32, 0, 31, 63), (100, 68, 99, 131), (101, 69, 68, 100), (102, 70, 69, 101), (103, 71, 70, 102), (104, 72, 71, 103), (105, 73, 72, 104), (106, 74, 73, 105), (107, 75, 74, 106), (108, 76, 75, 107), (109, 77, 76, 108), (110, 78, 77, 109), (111, 79, 78, 110), (112, 80, 79, 111), (113, 81, 80, 112), (114, 82, 81, 113), (115, 83, 82, 114), (116, 84, 83, 115), (117, 85, 84, 116), (118, 86, 85, 117), (119, 87, 86, 118), (120, 88, 87, 119), (121, 89, 88, 120), (122, 90, 89, 121), (123, 91, 90, 122), (124, 92, 91, 123), (125, 93, 92, 124), (126, 94, 93, 125), (127, 95, 94, 126), (128, 96, 95, 127), (129, 97, 96, 128), (130, 98, 97, 129), (131, 99, 98, 130), (66, 99, 68), (67, 100, 131), (66, 68, 69), (67, 101, 100), (66, 69, 70), (67, 102, 101), (66, 70, 71), (67, 103, 102), (66, 71, 72), (67, 104, 103), (66, 72, 73), (67, 105, 104), (66, 73, 74), (67, 106, 105), (66, 74, 75), (67, 107, 106), (66, 75, 76), (67, 108, 107), (66, 76, 77), (67, 109, 108), (66, 77, 78), (67, 110, 109), (66, 78, 79), (67, 111, 110), (66, 79, 80), (67, 112, 111), (66, 80, 81), (67, 113, 112), (66, 81, 82), (67, 114, 113), (66, 82, 83), (67, 115, 114), (66, 83, 84), (67, 116, 115), (66, 84, 85), (67, 117, 116), (66, 85, 86), (67, 118, 117), (66, 86, 87), (67, 119, 118), (66, 87, 88), (67, 120, 119), (66, 88, 89), (67, 121, 120), (66, 89, 90), (67, 122, 121), (66, 90, 91), (67, 123, 122), (66, 91, 92), (67, 124, 123), (66, 92, 93), (67, 125, 124), (66, 93, 94), (67, 126, 125), (66, 94, 95), (67, 127, 126), (66, 95, 96), (67, 128, 127), (66, 96, 97), (67, 129, 128), (66, 97, 98), (67, 130, 129), (66, 98, 99), (67, 131, 130), (196, 132, 133), (197, 165, 164), (196, 133, 134), (197, 166, 165), (196, 134, 135), (197, 167, 166), (196, 135, 136), (197, 168, 167), (196, 136, 137), (197, 169, 168), (196, 137, 138), (197, 170, 169), (196, 138, 139), (197, 171, 170), (196, 139, 140), (197, 172, 171), (196, 140, 141), (197, 173, 172), (196, 141, 142), (197, 174, 173), (196, 142, 143), (197, 175, 174), (196, 143, 144), (197, 176, 175), (196, 144, 145), (197, 177, 176), (196, 145, 146), (197, 178, 177), (196, 146, 147), (197, 179, 178), (196, 147, 148), (197, 180, 179), (196, 148, 149), (197, 181, 180), (196, 149, 150), (197, 182, 181), (196, 150, 151), (197, 183, 182), (196, 151, 152), (197, 184, 183), (196, 152, 153), (197, 185, 184), (196, 153, 154), (197, 186, 185), (196, 154, 155), (197, 187, 186), (196, 155, 156), (197, 188, 187), (196, 156, 157), (197, 189, 188), (196, 157, 158), (197, 190, 189), (196, 158, 159), (197, 191, 190), (196, 159, 160), (197, 192, 191), (196, 160, 161), (197, 193, 192), (196, 161, 162), (197, 194, 193), (196, 162, 163), (197, 195, 194), (196, 163, 132), (197, 164, 195), (132, 164, 165, 133), (133, 165, 166, 134), (134, 166, 167, 135), (135, 167, 168, 136), (136, 168, 169, 137), (137, 169, 170, 138), (138, 170, 171, 139), (139, 171, 172, 140), (140, 172, 173, 141), (141, 173, 174, 142), (142, 174, 175, 143), (143, 175, 176, 144), (144, 176, 177, 145), (145, 177, 178, 146), (146, 178, 179, 147), (147, 179, 180, 148), (148, 180, 181, 149), (149, 181, 182, 150), (150, 182, 183, 151), (151, 183, 184, 152), (152, 184, 185, 153), (153, 185, 186, 154), (154, 186, 187, 155), (155, 187, 188, 156), (156, 188, 189, 157), (157, 189, 190, 158), (158, 190, 191, 159), (159, 191, 192, 160), (160, 192, 193, 161), (161, 193, 194, 162), (162, 194, 195, 163), (163, 195, 164, 132), (232, 200, 231, 263), (233, 201, 200, 232), (234, 202, 201, 233), (235, 203, 202, 234), (236, 204, 203, 235), (237, 205, 204, 236), (238, 206, 205, 237), (239, 207, 206, 238), (240, 208, 207, 239), (241, 209, 208, 240), (242, 210, 209, 241), (243, 211, 210, 242), (244, 212, 211, 243), (245, 213, 212, 244), (246, 214, 213, 245), (247, 215, 214, 246), (248, 216, 215, 247), (249, 217, 216, 248), (250, 218, 217, 249), (251, 219, 218, 250), (252, 220, 219, 251), (253, 221, 220, 252), (254, 222, 221, 253), (255, 223, 222, 254), (256, 224, 223, 255), (257, 225, 224, 256), (258, 226, 225, 257), (259, 227, 226, 258), (260, 228, 227, 259), (261, 229, 228, 260), (262, 230, 229, 261), (263, 231, 230, 262), (198, 231, 200), (199, 232, 263), (198, 200, 201), (199, 233, 232), (198, 201, 202), (199, 234, 233), (198, 202, 203), (199, 235, 234), (198, 203, 204), (199, 236, 235), (198, 204, 205), (199, 237, 236), (198, 205, 206), (199, 238, 237), (198, 206, 207), (199, 239, 238), (198, 207, 208), (199, 240, 239), (198, 208, 209), (199, 241, 240), (198, 209, 210), (199, 242, 241), (198, 210, 211), (199, 243, 242), (198, 211, 212), (199, 244, 243), (198, 212, 213), (199, 245, 244), (198, 213, 214), (199, 246, 245), (198, 214, 215), (199, 247, 246), (198, 215, 216), (199, 248, 247), (198, 216, 217), (199, 249, 248), (198, 217, 218), (199, 250, 249), (198, 218, 219), (199, 251, 250), (198, 219, 220), (199, 252, 251), (198, 220, 221), (199, 253, 252), (198, 221, 222), (199, 254, 253), (198, 222, 223), (199, 255, 254), (198, 223, 224), (199, 256, 255), (198, 224, 225), (199, 257, 256), (198, 225, 226), (199, 258, 257), (198, 226, 227), (199, 259, 258), (198, 227, 228), (199, 260, 259), (198, 228, 229), (199, 261, 260), (198, 229, 230), (199, 262, 261), (198, 230, 231), (199, 263, 262), (328, 264, 265), (329, 297, 296), (328, 265, 266), (329, 298, 297), (328, 266, 267), (329, 299, 298), (328, 267, 268), (329, 300, 299), (328, 268, 269), (329, 301, 300), (328, 269, 270), (329, 302, 301), (328, 270, 271), (329, 303, 302), (328, 271, 272), (329, 304, 303), (328, 272, 273), (329, 305, 304), (328, 273, 274), (329, 306, 305), (328, 274, 275), (329, 307, 306), (328, 275, 276), (329, 308, 307), (328, 276, 277), (329, 309, 308), (328, 277, 278), (329, 310, 309), (328, 278, 279), (329, 311, 310), (328, 279, 280), (329, 312, 311), (328, 280, 281), (329, 313, 312), (328, 281, 282), (329, 314, 313), (328, 282, 283), (329, 315, 314), (328, 283, 284), (329, 316, 315), (328, 284, 285), (329, 317, 316), (328, 285, 286), (329, 318, 317), (328, 286, 287), (329, 319, 318), (328, 287, 288), (329, 320, 319), (328, 288, 289), (329, 321, 320), (328, 289, 290), (329, 322, 321), (328, 290, 291), (329, 323, 322), (328, 291, 292), (329, 324, 323), (328, 292, 293), (329, 325, 324), (328, 293, 294), (329, 326, 325), (328, 294, 295), (329, 327, 326), (328, 295, 264), (329, 296, 327), (264, 296, 297, 265), (265, 297, 298, 266), (266, 298, 299, 267), (267, 299, 300, 268), (268, 300, 301, 269), (269, 301, 302, 270), (270, 302, 303, 271), (271, 303, 304, 272), (272, 304, 305, 273), (273, 305, 306, 274), (274, 306, 307, 275), (275, 307, 308, 276), (276, 308, 309, 277), (277, 309, 310, 278), (278, 310, 311, 279), (279, 311, 312, 280), (280, 312, 313, 281), (281, 313, 314, 282), (282, 314, 315, 283), (283, 315, 316, 284), (284, 316, 317, 285), (285, 317, 318, 286), (286, 318, 319, 287), (287, 319, 320, 288), (288, 320, 321, 289), (289, 321, 322, 290), (290, 322, 323, 291), (291, 323, 324, 292), (292, 324, 325, 293), (293, 325, 326, 294), (294, 326, 327, 295), (295, 327, 296, 264), (364, 332, 363, 395), (365, 333, 332, 364), (366, 334, 333, 365), (367, 335, 334, 366), (368, 336, 335, 367), (369, 337, 336, 368), (370, 338, 337, 369), (371, 339, 338, 370), (372, 340, 339, 371), (373, 341, 340, 372), (374, 342, 341, 373), (375, 343, 342, 374), (376, 344, 343, 375), (377, 345, 344, 376), (378, 346, 345, 377), (379, 347, 346, 378), (380, 348, 347, 379), (381, 349, 348, 380), (382, 350, 349, 381), (383, 351, 350, 382), (384, 352, 351, 383), (385, 353, 352, 384), (386, 354, 353, 385), (387, 355, 354, 386), (388, 356, 355, 387), (389, 357, 356, 388), (390, 358, 357, 389), (391, 359, 358, 390), (392, 360, 359, 391), (393, 361, 360, 392), (394, 362, 361, 393), (395, 363, 362, 394), (330, 363, 332), (331, 364, 395), (330, 332, 333), (331, 365, 364), (330, 333, 334), (331, 366, 365), (330, 334, 335), (331, 367, 366), (330, 335, 336), (331, 368, 367), (330, 336, 337), (331, 369, 368), (330, 337, 338), (331, 370, 369), (330, 338, 339), (331, 371, 370), (330, 339, 340), (331, 372, 371), (330, 340, 341), (331, 373, 372), (330, 341, 342), (331, 374, 373), (330, 342, 343), (331, 375, 374), (330, 343, 344), (331, 376, 375), (330, 344, 345), (331, 377, 376), (330, 345, 346), (331, 378, 377), (330, 346, 347), (331, 379, 378), (330, 347, 348), (331, 380, 379), (330, 348, 349), (331, 381, 380), (330, 349, 350), (331, 382, 381), (330, 350, 351), (331, 383, 382), (330, 351, 352), (331, 384, 383), (330, 352, 353), (331, 385, 384), (330, 353, 354), (331, 386, 385), (330, 354, 355), (331, 387, 386), (330, 355, 356), (331, 388, 387), (330, 356, 357), (331, 389, 388), (330, 357, 358), (331, 390, 389), (330, 358, 359), (331, 391, 390), (330, 359, 360), (331, 392, 391), (330, 360, 361), (331, 393, 392), (330, 361, 362), (331, 394, 393), (330, 362, 363), (331, 395, 394), (460, 396, 397), (461, 429, 428), (460, 397, 398), (461, 430, 429), (460, 398, 399), (461, 431, 430), (460, 399, 400), (461, 432, 431), (460, 400, 401), (461, 433, 432), (460, 401, 402), (461, 434, 433), (460, 402, 403), (461, 435, 434), (460, 403, 404), (461, 436, 435), (460, 404, 405), (461, 437, 436), (460, 405, 406), (461, 438, 437), (460, 406, 407), (461, 439, 438), (460, 407, 408), (461, 440, 439), (460, 408, 409), (461, 441, 440), (460, 409, 410), (461, 442, 441), (460, 410, 411), (461, 443, 442), (460, 411, 412), (461, 444, 443), (460, 412, 413), (461, 445, 444), (460, 413, 414), (461, 446, 445), (460, 414, 415), (461, 447, 446), (460, 415, 416), (461, 448, 447), (460, 416, 417), (461, 449, 448), (460, 417, 418), (461, 450, 449), (460, 418, 419), (461, 451, 450), (460, 419, 420), (461, 452, 451), (460, 420, 421), (461, 453, 452), (460, 421, 422), (461, 454, 453), (460, 422, 423), (461, 455, 454), (460, 423, 424), (461, 456, 455), (460, 424, 425), (461, 457, 456), (460, 425, 426), (461, 458, 457), (460, 426, 427), (461, 459, 458), (460, 427, 396), (461, 428, 459), (396, 428, 429, 397), (397, 429, 430, 398), (398, 430, 431, 399), (399, 431, 432, 400), (400, 432, 433, 401), (401, 433, 434, 402), (402, 434, 435, 403), (403, 435, 436, 404), (404, 436, 437, 405), (405, 437, 438, 406), (406, 438, 439, 407), (407, 439, 440, 408), (408, 440, 441, 409), (409, 441, 442, 410), (410, 442, 443, 411), (411, 443, 444, 412), (412, 444, 445, 413), (413, 445, 446, 414), (414, 446, 447, 415), (415, 447, 448, 416), (416, 448, 449, 417), (417, 449, 450, 418), (418, 450, 451, 419), (419, 451, 452, 420), (420, 452, 453, 421), (421, 453, 454, 422), (422, 454, 455, 423), (423, 455, 456, 424), (424, 456, 457, 425), (425, 457, 458, 426), (426, 458, 459, 427), (427, 459, 428, 396), (496, 464, 495, 527), (497, 465, 464, 496), (498, 466, 465, 497), (499, 467, 466, 498), (500, 468, 467, 499), (501, 469, 468, 500), (502, 470, 469, 501), (503, 471, 470, 502), (504, 472, 471, 503), (505, 473, 472, 504), (506, 474, 473, 505), (507, 475, 474, 506), (508, 476, 475, 507), (509, 477, 476, 508), (510, 478, 477, 509), (511, 479, 478, 510), (512, 480, 479, 511), (513, 481, 480, 512), (514, 482, 481, 513), (515, 483, 482, 514), (516, 484, 483, 515), (517, 485, 484, 516), (518, 486, 485, 517), (519, 487, 486, 518), (520, 488, 487, 519), (521, 489, 488, 520), (522, 490, 489, 521), (523, 491, 490, 522), (524, 492, 491, 523), (525, 493, 492, 524), (526, 494, 493, 525), (527, 495, 494, 526), (462, 495, 464), (463, 496, 527), (462, 464, 465), (463, 497, 496), (462, 465, 466), (463, 498, 497), (462, 466, 467), (463, 499, 498), (462, 467, 468), (463, 500, 499), (462, 468, 469), (463, 501, 500), (462, 469, 470), (463, 502, 501), (462, 470, 471), (463, 503, 502), (462, 471, 472), (463, 504, 503), (462, 472, 473), (463, 505, 504), (462, 473, 474), (463, 506, 505), (462, 474, 475), (463, 507, 506), (462, 475, 476), (463, 508, 507), (462, 476, 477), (463, 509, 508), (462, 477, 478), (463, 510, 509), (462, 478, 479), (463, 511, 510), (462, 479, 480), (463, 512, 511), (462, 480, 481), (463, 513, 512), (462, 481, 482), (463, 514, 513), (462, 482, 483), (463, 515, 514), (462, 483, 484), (463, 516, 515), (462, 484, 485), (463, 517, 516), (462, 485, 486), (463, 518, 517), (462, 486, 487), (463, 519, 518), (462, 487, 488), (463, 520, 519), (462, 488, 489), (463, 521, 520), (462, 489, 490), (463, 522, 521), (462, 490, 491), (463, 523, 522), (462, 491, 492), (463, 524, 523), (462, 492, 493), (463, 525, 524), (462, 493, 494), (463, 526, 525), (462, 494, 495), (463, 527, 526)])
me_cylinder.materials.append(mat_material_009)
me_cylinder.use_remesh_preserve_volume = False
me_cylinder.use_remesh_preserve_attributes = False
me_cylinder.use_mirror_vertex_groups = False
me_cylinder.update()
me_cube_005 = bpy.data.meshes.new('Cube.005')
me_cube_005.from_pydata([(0.07511, 0.169, -0.2169), (-0.3044, -0.2169, -0.2169), (-4.153, -0.2169, -0.2169), (-4.036, 0.169, -0.2169), (0.07511, 0.169, 0.2169), (-0.3044, -0.2169, 0.2169), (-4.153, -0.2169, 0.2169), (-4.036, 0.169, 0.2169), (3.225, -0.2169, 0.2169), (3.225, 0.169, 0.2169), (3.225, -0.2169, -0.2169), (3.225, 0.169, -0.2169), (4.145, 0.6817, -0.3008), (3.757, 0.6817, -0.4177), (4.189, -0.2169, -0.469), (4.071, 0.169, -0.469), (-4.145, 0.169, 0.2169), (-4.145, 0.169, -0.2169), (-4.342, -0.2169, -0.2169), (-4.439, 0.169, -0.2169), (-4.342, -0.2169, 0.2169), (-4.439, 0.169, 0.2169), (-4.202, 0.5213, -0.2167), (-4.202, 0.5213, 0.2167), (-3.219, 0.169, 0.2169), (-3.219, 0.169, -0.2169), (0.07596, 0.169, -0.2169), (0.07596, 0.169, 0.2169), (0.4355, 0.5213, -0.2169), (0.4355, 0.5213, 0.2169), (4.181, 0.169, -0.4365), (4.298, -0.2169, -0.469), (4.377, -0.2169, -0.4192), (4.274, 0.169, -0.4146), (3.85, 0.5213, -0.469), (4.377, -0.2524, -0.4192), (4.298, -0.2524, -0.469), (4.189, -0.2524, -0.469), (4.238, -0.5508, -0.469), (4.347, -0.5508, -0.3843), (4.298, -0.3553, -0.469), (4.377, -0.3553, -0.4192), (-4.342, -0.2524, 0.2169), (-4.342, -0.2524, -0.2169), (-4.263, -0.2524, -0.2169), (-4.263, -0.2524, 0.2169), (4.114, -0.5508, -0.469), (4.114, -0.2524, -0.469), (-4.153, -0.2524, 0.2169), (-4.153, -0.2524, -0.2169), (-4.202, -0.5508, -0.2169), (-4.202, -0.5508, 0.2169), (3.785, -0.2524, -0.469), (3.785, -0.4119, -0.469), (-4.312, -0.5508, 0.1915), (-4.312, -0.5508, -0.1727), (3.785, -0.4119, -0.4177), (3.785, -0.2524, -0.4177), (-4.263, -0.3553, 0.2169), (-4.263, -0.3553, -0.2169), (-4.342, -0.3553, -0.2169), (-4.342, -0.3553, 0.2169), (4.114, -0.2524, -0.4177), (4.114, -0.5508, -0.4177), (4.377, -0.3553, -0.3737), (4.298, -0.3553, -0.4177), (-4.079, -0.5508, 0.2169), (-4.079, -0.5508, -0.2169), (-4.079, -0.2524, -0.2169), (-4.079, -0.2524, 0.2169), (-3.75, -0.2524, 0.2169), (-3.75, -0.2524, -0.2169), (-3.75, -0.4119, -0.2169), (-3.75, -0.4119, 0.2169), (3.763, -0.4119, 0.2169), (3.763, -0.4119, -0.2169), (3.763, -0.2524, -0.2169), (3.763, -0.2524, 0.2169), (4.347, -0.5508, -0.3412), (4.238, -0.5508, -0.4177), (4.189, -0.2524, -0.4177), (4.298, -0.2524, -0.4177), (4.377, -0.2524, -0.3737), (4.02, 0.5213, -0.3673), (3.763, -0.2524, 0.3453), (3.763, -0.4119, 0.3453), (-3.75, -0.4119, 0.3453), (-3.75, -0.2524, 0.3453), (-4.079, -0.2524, 0.3453), (-4.079, -0.5508, 0.3453), (4.393, 0.169, -0.3692), (4.377, -0.2169, -0.3737), (-4.342, -0.3553, 0.3032), (-4.263, -0.3553, 0.3453), (4.181, 0.169, -0.4177), (-4.312, -0.5508, 0.2993), (4.071, 0.169, -0.4177), (-4.202, -0.5508, 0.3453), (-4.153, -0.2524, 0.3453), (4.189, -0.2169, -0.4177), (-4.263, -0.2524, 0.3453), (-4.342, -0.2524, 0.3032), (4.189, -0.2169, -0.3453), (4.071, 0.169, -0.3453), (4.181, 0.169, -0.3453), (4.377, -0.2169, -0.3094), (4.474, 0.169, -0.3052), (4.238, 0.5213, -0.3008), (0.07596, 0.169, 0.3453), (-3.219, 0.169, 0.3453), (-4.202, 0.5213, 0.3008), (-4.439, 0.169, 0.3052), (-4.342, -0.2169, 0.3032), (-4.145, 0.169, 0.3453), (4.377, -0.2524, -0.3094), (4.298, -0.2524, -0.3453), (3.225, 0.169, 0.3453), (3.225, -0.2169, 0.3453), (-4.036, 0.169, 0.3453), (-4.153, -0.2169, 0.3453), (-0.3044, -0.2169, 0.3453), (0.07511, 0.169, 0.3453), (0.07511, 0.169, 0.4177), (-0.3044, -0.2169, 0.4177), (-4.153, -0.2169, 0.4177), (-4.036, 0.169, 0.4177), (3.225, -0.2169, 0.4177), (3.225, 0.169, 0.4177), (4.189, -0.2524, -0.3453), (4.238, -0.5508, -0.3453), (-4.145, 0.169, 0.4177), (-4.342, -0.2169, 0.3675), (-4.358, 0.169, 0.3692), (-3.985, 0.5213, 0.3673), (-3.219, 0.5213, 0.4177), (-3.219, 0.169, 0.4177), (0.07596, 0.169, 0.4177), (0.4355, 0.5213, 0.4177), (4.347, -0.5508, -0.2804), (4.298, -0.3553, -0.3453), (4.377, -0.3553, -0.3094), (4.114, -0.5508, -0.3453), (4.114, -0.2524, -0.3453), (3.785, -0.2524, -0.3453), (-4.342, -0.2524, 0.3675), (-4.263, -0.2524, 0.4177), (3.785, -0.4119, -0.3453), (-4.153, -0.2524, 0.4177), (-4.202, -0.5508, 0.4177), (4.189, -0.2169, 0.469), (-4.312, -0.5508, 0.36), (4.071, 0.169, 0.469), (-4.263, -0.3553, 0.4177), (-4.342, -0.3553, 0.3675), (4.181, 0.169, 0.4389), (4.298, -0.2169, 0.469), (-4.079, -0.5508, 0.4177), (-4.079, -0.2524, 0.4177), (-3.75, -0.2524, 0.4177), (-3.75, -0.4119, 0.4177), (3.763, -0.4119, 0.4177), (3.763, -0.2524, 0.4177), (4.377, -0.2169, 0.469), (4.274, 0.169, 0.4146), (3.85, 0.5213, 0.469), (4.377, -0.2524, 0.413), (3.763, -0.2524, 0.469), (3.763, -0.4119, 0.469), (-3.75, -0.4119, 0.469), (-3.75, -0.2524, 0.469), (-4.079, -0.2524, 0.469), (-4.079, -0.5508, 0.4031), (4.298, -0.2524, 0.469), (4.189, -0.2524, 0.469), (-4.342, -0.3553, 0.413), (-4.263, -0.3553, 0.469), (4.238, -0.5508, 0.4031), (-4.312, -0.5508, 0.4031), (4.347, -0.5508, 0.4031), (-4.202, -0.5508, 0.4031), (-4.153, -0.2524, 0.469), (4.298, -0.3553, 0.469), (-4.263, -0.2524, 0.469), (-4.342, -0.2524, 0.413), (4.377, -0.3553, 0.413), (4.114, -0.5508, 0.4031), (4.114, -0.2524, 0.469), (3.785, -0.2524, 0.469), (3.785, -0.4119, 0.469), (3.785, -0.4119, 0.4177), (3.785, -0.2524, 0.4177), (0.4315, 0.5213, 0.469), (0.07197, 0.169, 0.469), (-3.219, 0.169, 0.469), (-3.219, 0.5213, 0.469), (-3.815, 0.5213, 0.469), (-4.238, 0.169, 0.4146), (-4.342, -0.2169, 0.469), (-4.263, -0.2169, 0.469), (-4.145, 0.169, 0.4389), (4.114, -0.2524, 0.4177), (4.114, -0.5508, 0.4177), (3.225, 0.169, 0.469), (3.225, -0.2169, 0.469), (-4.036, 0.169, 0.469), (-4.153, -0.2169, 0.469), (-0.3044, -0.2169, 0.469), (0.07511, 0.169, 0.469), (4.377, -0.3553, 0.3675), (4.298, -0.3553, 0.4177), (3.763, -0.2524, -0.3453), (3.763, -0.4119, -0.3453), (-3.75, -0.4119, -0.3453), (-3.75, -0.2524, -0.3453), (-4.079, -0.2524, -0.3453), (-4.079, -0.5508, -0.3453), (4.347, -0.5508, 0.36), (4.238, -0.5508, 0.4177), (-4.342, -0.3553, -0.3094), (-4.263, -0.3553, -0.3453), (4.189, -0.2524, 0.4177), (-4.312, -0.5508, -0.2804), (4.298, -0.2524, 0.4177), (-4.202, -0.5508, -0.3453), (-4.153, -0.2524, -0.3453), (4.377, -0.2524, 0.3675), (-4.263, -0.2524, -0.3453), (-4.342, -0.2524, -0.3094), (4.02, 0.5213, 0.3673), (4.393, 0.169, 0.3692), (4.377, -0.2169, 0.3675), (4.181, 0.169, 0.4177), (4.071, 0.169, 0.4177), (4.189, -0.2169, 0.4177), (0.07596, 0.169, -0.3453), (-3.219, 0.169, -0.3453), (-4.202, 0.5213, -0.3008), (-4.439, 0.169, -0.3052), (-4.342, -0.2169, -0.3094), (-4.145, 0.169, -0.3453), (4.189, -0.2169, 0.3453), (4.071, 0.169, 0.3453), (3.225, 0.169, -0.3453), (3.225, -0.2169, -0.3453), (-4.036, 0.169, -0.3453), (-4.153, -0.2169, -0.3453), (-0.3044, -0.2169, -0.3453), (0.07511, 0.169, -0.3453), (0.07511, 0.169, -0.4177), (-0.3044, -0.2169, -0.4177), (-4.153, -0.2169, -0.4177), (-4.036, 0.169, -0.4177), (3.225, -0.2169, -0.4177), (3.225, 0.169, -0.4177), (4.181, 0.169, 0.3453), (4.377, -0.2169, 0.3032), (-4.145, 0.169, -0.4177), (-4.342, -0.2169, -0.3737), (-4.358, 0.169, -0.3692), (-3.985, 0.5213, -0.3673), (-3.219, 0.5213, -0.4177), (-3.219, 0.169, -0.4177), (0.07596, 0.169, -0.4177), (0.4355, 0.5213, -0.4177), (4.474, 0.169, 0.3052), (4.238, 0.5213, 0.3008), (4.377, -0.2524, 0.3032), (4.298, -0.2524, 0.3453), (4.189, -0.2524, 0.3453), (4.238, -0.5508, 0.3453), (-4.342, -0.2524, -0.3737), (-4.263, -0.2524, -0.4177), (4.347, -0.5508, 0.2993), (-4.153, -0.2524, -0.4177), (-4.202, -0.5508, -0.4177), (4.298, -0.3553, 0.3453), (-4.312, -0.5508, -0.3412), (4.377, -0.3553, 0.3032), (-4.263, -0.3553, -0.4177), (-4.342, -0.3553, -0.3737), (4.114, -0.5508, 0.3453), (4.114, -0.2524, 0.3453), (-4.079, -0.5508, -0.4177), (-4.079, -0.2524, -0.4177), (-3.75, -0.2524, -0.4177), (-3.75, -0.4119, -0.4177), (3.763, -0.4119, -0.4177), (3.763, -0.2524, -0.4177), (3.785, -0.2524, 0.3453), (3.785, -0.4119, 0.3453), (3.785, -0.4119, 0.2169), (3.785, -0.4119, -0.2169), (3.763, -0.2524, -0.469), (3.763, -0.4119, -0.469), (-3.75, -0.4119, -0.469), (-3.75, -0.2524, -0.469), (-4.079, -0.2524, -0.469), (-4.079, -0.5508, -0.469), (3.785, -0.2524, -0.2169), (3.785, -0.2524, 0.2169), (-4.342, -0.3553, -0.4192), (-4.263, -0.3553, -0.469), (4.114, -0.2524, 0.2169), (-4.312, -0.5508, -0.3843), (4.114, -0.2524, -0.2169), (-4.202, -0.5508, -0.469), (-4.153, -0.2524, -0.469), (4.114, -0.5508, -0.2169), (-4.263, -0.2524, -0.469), (-4.342, -0.2524, -0.4192), (4.114, -0.5508, 0.2169), (4.377, -0.3553, 0.2169), (4.377, -0.3553, -0.2169), (4.298, -0.3553, -0.2169), (4.298, -0.3553, 0.2169), (4.347, -0.5508, -0.1727), (4.347, -0.5508, 0.1915), (0.4355, 0.5213, -0.469), (0.07596, 0.169, -0.469), (-3.219, 0.169, -0.469), (-3.219, 0.5213, -0.469), (-3.815, 0.5213, -0.469), (-4.238, 0.169, -0.4146), (-4.342, -0.2169, -0.4192), (-4.263, -0.2169, -0.469), (-4.145, 0.169, -0.4365), (4.238, -0.5508, 0.2169), (4.238, -0.5508, -0.2169), (3.225, 0.169, -0.469), (3.225, -0.2169, -0.469), (-4.036, 0.169, -0.469), (-4.153, -0.2169, -0.469), (-0.3044, -0.2169, -0.469), (0.07511, 0.169, -0.469), (4.189, -0.2524, -0.2169), (0.5951, 0.6817, -0.4177), (-3.219, 0.6817, -0.4177), (-3.722, 0.6817, -0.4177), (-4.11, 0.6817, -0.3008), (-3.219, 0.6817, -0.3453), (0.5951, 0.6817, -0.3453), (4.189, -0.2524, 0.2169), (4.298, -0.2524, 0.2169), (0.5948, 0.6817, 0.4177), (-3.219, 0.6817, 0.4177), (-3.722, 0.6817, 0.4177), (-4.11, 0.6817, 0.3008), (-3.219, 0.6817, 0.3453), (0.5951, 0.6817, 0.3453), (4.298, -0.2524, -0.2169), (4.377, -0.2524, -0.2169), (4.377, -0.2524, 0.2169), (-4.11, 0.6817, 0.2167), (-4.11, 0.6817, -0.2167), (-4.042, 0.7928, -0.2169), (-4.042, 0.7928, 0.2169), (-3.219, 0.7928, 0.2169), (-3.219, 0.7928, -0.2169), (1.455, 0.7928, -0.2169), (1.455, 0.7928, 0.2169), (4.238, 0.5213, 0.2167), (4.238, 0.5213, -0.2167), (4.474, 0.169, 0.2169), (1.455, 0.7928, 0.3453), (-3.219, 0.7928, 0.3453), (-3.654, 0.7928, 0.3453), (4.377, -0.2169, 0.2169), (1.455, 0.7928, -0.3453), (-3.219, 0.7928, -0.3453), (-3.654, 0.7928, -0.3453), (4.474, 0.169, -0.2169), (4.377, -0.2169, -0.2169), (-3.813, 0.8854, -0.2169), (-3.948, 0.8854, 0.2169), (-3.966, 0.8854, 0.2169), (-3.83, 0.8854, -0.2169), (1.574, -0.3583, -0.3542), (1.574, -0.7975, -0.3542), (-1.603, -0.7975, -0.3542), (-1.603, -0.3583, -0.3542), (1.574, -0.3583, 0.3542), (1.574, -0.7975, 0.3542), (-1.603, -0.7975, 0.3542), (-1.603, -0.3583, 0.3542), (4.181, 0.169, -0.2169), (4.181, 0.169, 0.2169), (4.071, 0.169, 0.2169), (4.189, -0.2169, 0.2169), (4.071, 0.169, -0.2169), (4.189, -0.2169, -0.2169), (-4.236, -0.8384, 0.1915), (-4.236, -0.8384, -0.1727), (-4.236, -0.8384, 0.2993), (-4.236, -0.8384, 0.36), (-4.236, -0.8384, -0.2804), (-4.236, -0.8384, -0.3412), (0.2557, 0.3451, 0.2169), (0.2557, 0.3451, -0.2169), (-4.371, 0.27, 0.2168), (-4.371, 0.27, -0.2168), (-4.371, 0.27, 0.304), (-4.251, 0.27, 0.3687), (-4.117, 0.27, 0.4302), (-4.371, 0.27, -0.304), (-4.251, 0.27, -0.3687), (-4.117, 0.27, -0.4302), (3.757, 0.6817, 0.4177), (4.145, 0.6817, 0.3008), (4.145, 0.6817, 0.2167), (4.145, 0.6817, -0.2167), (4.077, 0.7928, -0.2169), (4.077, 0.7928, 0.2169), (3.689, 0.7928, 0.3453), (3.689, 0.7928, -0.3453), (4.011, 0.8854, 0.2169), (3.866, 0.8854, -0.2169), (4.272, -0.8384, 0.1915), (4.272, -0.8384, -0.1727), (4.272, -0.8384, 0.2993), (4.272, -0.8384, 0.36), (4.272, -0.8384, -0.2804), (4.272, -0.8384, -0.3412), (4.406, 0.27, 0.2168), (4.406, 0.27, -0.2168), (4.406, 0.27, 0.304), (4.286, 0.27, 0.3687), (4.152, 0.27, 0.4302), (4.406, 0.27, -0.304), (4.286, 0.27, -0.3687), (4.152, 0.27, -0.4302), (3.868, 0.5213, -0.2169), (3.868, 0.5213, 0.2169), (3.664, 0.5213, 0.4177), (3.868, 0.5213, 0.469), (3.664, 0.5213, -0.4177), (3.868, 0.5213, -0.469), (3.664, 0.6817, -0.4177), (3.664, 0.6817, -0.3453), (3.664, 0.6817, 0.4177), (3.664, 0.6817, 0.3453), (3.868, 0.7928, -0.2169), (3.868, 0.7928, 0.2169), (3.664, 0.7928, 0.3453), (3.664, 0.7928, -0.3453), (-1.144, 0.6817, -0.4177), (-1.076, 0.7928, -0.3453), (-0.2683, 0.6817, -0.4177), (-0.2004, 0.7928, -0.3453), (0.7182, 0.6817, -0.4177), (1.646, 0.7928, -0.3453), (3.075, 0.6817, -0.4177), (3.143, 0.7928, -0.3453), (-1.234, 0.5213, -0.469), (-1.142, 0.6817, -0.4177), (-0.3442, 0.5213, -0.469), (-0.2516, 0.6817, -0.4177), (0.4563, 0.5213, -0.469), (0.7085, 0.6817, -0.4177), (2.976, 0.5213, -0.469), (3.069, 0.6817, -0.4177), (1.854, 0.7928, -0.3453), (-0.2073, 0.7928, -0.3453), (-1.035, 0.7928, -0.3453), (1.942, 0.8854, -0.2169), (-0.2073, 0.8854, -0.2169), (-1.123, 0.8854, -0.2169), (-1.068, 0.6817, 0.4177), (-1.0, 0.7928, 0.3453), (-1.177, 0.8854, 0.2169), (-0.123, 0.6817, 0.4177), (-0.05508, 0.7928, 0.3453), (-0.2314, 0.8854, 0.2169), (1.869, 0.6817, 0.4177), (1.937, 0.7928, 0.3453), (1.761, 0.8854, 0.2169), (2.998, 0.6817, 0.4177), (3.066, 0.7928, 0.3453), (2.89, 0.8854, 0.2169)], [(99, 14), (102, 99), (389, 102), (233, 149), (240, 233), (387, 240), (373, 372), (374, 375)], [(1, 5, 6, 2), (4, 0, 3, 7), (0, 4, 9, 11), (5, 1, 10, 8), (7, 3, 17, 16), (16, 17, 19, 21), (18, 20, 21, 19), (3, 7, 24, 25), (25, 24, 27, 26), (397, 396, 29, 28), (399, 22, 23, 398), (20, 18, 43, 42), (2, 6, 48, 49), (45, 44, 55, 54), (50, 51, 54, 55), (44, 45, 58, 59), (42, 43, 60, 61), (59, 58, 61, 60), (51, 50, 67, 66), (49, 48, 69, 68), (68, 69, 70, 71), (66, 67, 72, 73), (73, 72, 75, 74), (71, 70, 77, 76), (76, 77, 74, 75), (77, 70, 87, 84), (73, 74, 85, 86), (66, 73, 86, 89), (70, 69, 88, 87), (69, 48, 98, 88), (51, 66, 89, 97), (61, 58, 93, 92), (42, 61, 92, 101), (58, 45, 100, 93), (54, 51, 97, 95), (45, 54, 95, 100), (20, 42, 101, 112), (398, 23, 110, 400), (7, 21, 111, 118), (27, 24, 109, 108), (24, 7, 118, 109), (21, 20, 112, 111), (16, 21, 111, 113), (7, 16, 113, 118), (5, 8, 117, 120), (9, 4, 121, 116), (4, 7, 118, 121), (6, 5, 120, 119), (119, 120, 123, 124), (121, 118, 125, 122), (116, 121, 122, 127), (120, 117, 126, 123), (118, 113, 130, 125), (113, 111, 132, 130), (111, 112, 131, 132), (109, 118, 125, 135), (108, 109, 135, 136), (118, 111, 132, 125), (400, 110, 133, 401), (112, 101, 144, 131), (100, 95, 150, 145), (95, 97, 148, 150), (83, 428, 429, 34), (93, 100, 145, 152), (101, 92, 153, 144), (92, 93, 152, 153), (107, 427, 428, 83), (361, 423, 427, 107), (97, 89, 156, 148), (88, 98, 147, 157), (87, 88, 157, 158), (89, 86, 159, 156), (86, 85, 160, 159), (84, 87, 158, 161), (229, 425, 426, 163), (264, 424, 425, 229), (362, 422, 424, 264), (370, 423, 422, 362), (129, 39, 421), (216, 178, 419), (78, 138, 420, 421), (315, 138, 420, 417), (161, 158, 169, 166), (159, 160, 167, 168), (156, 159, 168, 171), (158, 157, 170, 169), (157, 147, 180, 170), (148, 156, 171, 179), (272, 216, 419, 418), (272, 316, 416, 418), (153, 152, 175, 174), (144, 153, 174, 183), (152, 145, 182, 175), (315, 316, 416, 417), (83, 34, 13), (228, 164, 406), (406, 407, 412), (150, 148, 179, 177), (145, 150, 177, 182), (411, 412, 414), (131, 144, 183, 197), (410, 413, 415), (13, 12, 413), (411, 410, 415, 414), (409, 12, 413, 410), (407, 408, 411, 412), (408, 409, 410, 411), (401, 133, 195, 402), (125, 132, 196, 204), (360, 361, 409, 408), (265, 360, 408, 407), (134, 137, 191, 194), (136, 135, 193, 192), (135, 125, 204, 193), (133, 134, 194, 195), (132, 131, 197, 196), (130, 132, 196, 199), (125, 130, 199, 204), (228, 265, 407, 406), (361, 107, 12, 409), (123, 126, 203, 206), (127, 122, 207, 202), (122, 125, 204, 207), (124, 123, 206, 205), (207, 204, 205, 206), (207, 206, 203, 202), (107, 83, 13, 12), (205, 204, 199, 198), (198, 199, 196, 197), (204, 195, 194, 193), (193, 194, 191, 192), (46, 47, 52, 53), (204, 196, 402, 195), (38, 37, 47, 46), (35, 36, 40, 41), (36, 37, 38, 39), (31, 14, 37, 36), (32, 31, 36, 35), (198, 197, 183, 182), (205, 198, 182, 180), (180, 182, 177, 179), (15, 34, 429, 33), (30, 31, 32, 33), (182, 183, 174, 175), (15, 14, 31, 30), (180, 179, 171, 170), (170, 171, 168, 169), (169, 168, 167, 166), (94, 96, 15, 30), (91, 90, 33, 32), (90, 94, 30, 33), (90, 96, 15, 33), (428, 90, 33, 429), (82, 91, 32, 35), (75, 72, 212, 211), (71, 76, 210, 213), (72, 67, 215, 212), (68, 71, 213, 214), (67, 50, 223, 215), (49, 68, 214, 224), (78, 81, 36, 39), (79, 78, 39, 38), (60, 43, 227, 218), (59, 60, 218, 219), (44, 59, 219, 226), (81, 65, 40, 36), (65, 64, 41, 40), (64, 82, 35, 41), (80, 62, 47, 37), (50, 55, 221, 223), (55, 44, 226, 221), (63, 79, 38, 46), (43, 18, 238, 227), (62, 57, 52, 47), (56, 63, 46, 53), (146, 141, 63, 56), (142, 143, 57, 62), (141, 129, 79, 63), (128, 142, 62, 80), (399, 19, 237, 403), (19, 3, 244, 237), (140, 114, 82, 64), (25, 26, 234, 235), (3, 25, 235, 244), (19, 17, 239, 237), (18, 19, 237, 238), (17, 3, 244, 239), (139, 140, 64, 65), (115, 139, 65, 81), (10, 1, 246, 243), (0, 11, 242, 247), (3, 0, 247, 244), (1, 2, 245, 246), (246, 245, 250, 249), (244, 247, 248, 251), (247, 242, 253, 248), (243, 246, 249, 252), (129, 138, 78, 79), (138, 115, 81, 78), (239, 244, 251, 256), (238, 237, 258, 257), (237, 239, 256, 258), (244, 235, 261, 251), (235, 234, 262, 261), (114, 105, 91, 82), (237, 244, 251, 258), (403, 237, 258, 404), (427, 106, 90, 428), (106, 103, 96, 90), (106, 104, 94, 90), (105, 106, 90, 91), (104, 103, 96, 94), (384, 388, 103, 104), (227, 238, 257, 270), (371, 370, 106, 105), (221, 226, 271, 276), (223, 221, 276, 274), (370, 384, 104, 106), (370, 388, 103, 106), (423, 370, 106, 427), (350, 371, 105, 114), (226, 219, 278, 271), (219, 218, 279, 278), (218, 227, 270, 279), (315, 349, 115, 138), (327, 315, 138, 129), (224, 214, 283, 273), (215, 223, 274, 282), (214, 213, 284, 283), (212, 215, 282, 285), (213, 210, 287, 284), (211, 212, 285, 286), (349, 313, 139, 115), (313, 312, 140, 139), (312, 350, 114, 140), (334, 304, 142, 128), (307, 327, 129, 141), (304, 298, 143, 142), (291, 307, 141, 146), (186, 185, 188, 187), (286, 285, 294, 293), (284, 287, 292, 295), (285, 282, 297, 294), (283, 284, 295, 296), (282, 274, 305, 297), (273, 283, 296, 306), (173, 176, 185, 186), (172, 165, 184, 181), (279, 270, 309, 300), (278, 279, 300, 301), (271, 278, 301, 308), (173, 172, 178, 176), (149, 155, 172, 173), (155, 162, 165, 172), (151, 163, 426, 164), (274, 276, 303, 305), (276, 271, 308, 303), (155, 154, 163, 162), (270, 257, 323, 309), (149, 151, 154, 155), (232, 231, 154, 151), (231, 229, 163, 154), (229, 230, 162, 163), (232, 229, 163, 151), (425, 228, 164, 426), (404, 258, 322, 405), (258, 251, 330, 322), (230, 225, 165, 162), (222, 216, 178, 172), (263, 260, 320, 317), (261, 262, 318, 319), (260, 259, 321, 320), (251, 261, 319, 330), (258, 256, 325, 322), (257, 258, 322, 323), (256, 251, 330, 325), (216, 217, 176, 178), (209, 222, 172, 181), (252, 249, 332, 329), (248, 253, 328, 333), (251, 248, 333, 330), (249, 250, 331, 332), (333, 332, 331, 330), (332, 333, 328, 329), (225, 208, 184, 165), (330, 331, 324, 325), (325, 324, 323, 322), (321, 330, 319, 320), (320, 319, 318, 317), (208, 209, 181, 184), (330, 321, 405, 322), (217, 201, 185, 176), (200, 220, 173, 186), (190, 200, 186, 187), (201, 189, 188, 185), (280, 289, 189, 201), (323, 324, 308, 309), (324, 331, 306, 308), (308, 306, 305, 303), (288, 281, 200, 190), (281, 268, 220, 200), (309, 308, 301, 300), (269, 280, 201, 217), (305, 306, 296, 297), (297, 296, 295, 294), (294, 295, 292, 293), (277, 275, 209, 208), (266, 277, 208, 225), (275, 267, 222, 209), (272, 269, 217, 216), (260, 263, 335, 336), (259, 260, 336, 337), (236, 259, 337, 338), (22, 236, 338, 353), (267, 272, 216, 222), (255, 266, 225, 230), (424, 265, 228, 425), (137, 134, 344, 343), (133, 110, 346, 345), (134, 133, 345, 344), (110, 23, 352, 346), (241, 264, 229, 232), (264, 255, 230, 229), (23, 22, 353, 352), (346, 347, 344, 345), (347, 348, 343, 344), (254, 264, 229, 231), (339, 338, 337, 336), (340, 339, 336, 335), (241, 254, 231, 232), (338, 339, 368, 369), (339, 340, 367, 368), (386, 385, 254, 241), (347, 346, 365, 364), (348, 347, 364, 363), (385, 362, 264, 254), (352, 353, 354, 355), (362, 366, 255, 264), (386, 362, 264, 241), (346, 352, 355, 365), (422, 360, 265, 424), (353, 338, 369, 354), (366, 351, 266, 255), (356, 359, 363, 364), (355, 356, 364, 365), (342, 316, 272, 267), (358, 357, 368, 367), (357, 354, 369, 368), (316, 326, 269, 272), (314, 342, 267, 275), (351, 311, 277, 266), (355, 354, 375, 374), (372, 373), (311, 314, 275, 277), (337, 338, 369), (354, 369, 375), (355, 365, 374), (345, 346, 365), (133, 195, 345), (259, 321, 337), (326, 310, 280, 269), (302, 341, 268, 281), (299, 302, 281, 288), (310, 290, 289, 280), (310, 307, 291, 290), (304, 302, 299, 298), (334, 341, 302, 304), (326, 327, 307, 310), (313, 314, 311, 312), (351, 350, 312, 311), (349, 342, 314, 313), (327, 326, 316, 315), (378, 379, 376, 377), (380, 383, 382, 381), (376, 380, 381, 377), (377, 381, 382, 378), (378, 382, 383, 379), (379, 383, 380, 376), (342, 349, 315, 316), (389, 387, 341, 334), (366, 371, 350, 351), (423, 361, 360, 422), (371, 366, 362, 370), (385, 384, 370, 362), (386, 388, 384, 385), (55, 54, 390, 391), (95, 54, 390, 392), (95, 150, 393, 392), (55, 221, 394, 391), (276, 221, 394, 395), (150, 177, 393), (223, 303, 395), (26, 27, 396, 397), (19, 399, 398, 21), (21, 398, 400, 111), (111, 400, 401, 132), (132, 401, 402, 196), (22, 399, 403, 236), (236, 403, 404, 259), (259, 404, 405, 321), (151, 202, 203, 149), (164, 191, 192, 151), (187, 166, 167, 188), (173, 180, 205, 149), (191, 164, 406, 343), (191, 343, 345, 195, 194), (414, 415, 372, 373), (374, 375), (460, 413, 415, 463), (263, 317, 435, 434), (335, 263, 434, 436), (317, 34, 15, 318), (358, 367, 443, 440), (343, 348, 439, 438), (328, 15, 14, 329), (306, 37, 14, 331), (293, 53, 52, 292), (137, 343, 438, 432), (356, 441, 440, 357), (28, 29, 431, 430), (367, 340, 437, 443), (348, 363, 442, 439), (340, 335, 436, 437), (363, 359, 441, 442), (191, 137, 432, 433), (337, 369, 445, 444), (447, 446, 448, 449), (450, 13, 413, 451), (337, 321, 452, 453), (453, 452, 454, 455), (455, 454, 456, 457), (457, 456, 458, 459), (458, 34, 13, 459), (369, 462, 465, 375), (461, 460, 463, 464), (345, 365, 467, 466), (374, 365, 467, 468), (469, 470, 473, 472), (471, 470, 473, 474), (475, 406, 412, 476), (476, 412, 414, 477)])
me_cube_005.polygons.foreach_set('material_index', [0, 0, 0, 0, 0, 0, 1, 3, 0, 0, 3, 1, 0, 2, 2, 0, 1, 1, 2, 0, 0, 2, 2, 1, 2, 1, 2, 2, 0, 0, 2, 1, 1, 1, 2, 2, 1, 4, 0, 0, 3, 1, 0, 0, 1, 0, 0, 0, 0, 0, 0, 1, 0, 1, 1, 3, 0, 0, 4, 1, 2, 2, 3, 1, 1, 1, 0, 0, 2, 0, 0, 2, 2, 2, 0, 0, 0, 0, 2, 2, 2, 2, 2, 2, 2, 0, 0, 2, 2, 2, 1, 0, 1, 2, 3, 3, 2, 2, 2, 2, 0, 2, 2, 2, 2, 2, 2, 3, 0, 3, 0, 2, 0, 3, 0, 4, 0, 0, 0, 0, 1, 0, 0, 0, 4, 0, 0, 4, 4, 4, 4, 2, 4, 2, 0, 2, 0, 0, 0, 0, 2, 0, 0, 0, 0, 2, 2, 2, 0, 0, 1, 0, 0, 0, 2, 1, 2, 0, 2, 0, 2, 2, 1, 1, 1, 0, 1, 0, 2, 2, 2, 2, 1, 2, 2, 2, 2, 2, 2, 4, 0, 1, 0, 3, 0, 1, 0, 1, 1, 1, 0, 0, 0, 0, 0, 0, 1, 2, 2, 0, 1, 1, 3, 0, 1, 0, 4, 0, 0, 1, 1, 0, 0, 1, 1, 2, 2, 0, 0, 0, 1, 1, 1, 1, 2, 2, 0, 2, 0, 2, 2, 2, 1, 1, 1, 0, 2, 2, 2, 2, 2, 2, 2, 0, 2, 0, 2, 0, 0, 1, 0, 2, 0, 0, 0, 2, 2, 0, 0, 0, 0, 0, 0, 0, 3, 4, 0, 0, 2, 2, 0, 0, 3, 1, 4, 0, 2, 1, 1, 0, 0, 0, 4, 0, 0, 4, 4, 4, 4, 1, 4, 2, 2, 2, 2, 2, 0, 0, 2, 2, 2, 0, 2, 2, 2, 2, 1, 1, 1, 2, 2, 3, 4, 4, 2, 1, 0, 2, 4, 3, 4, 0, 1, 3, 0, 2, 1, 0, 2, 0, 0, 2, 0, 0, 2, 0, 2, 1, 0, 2, 0, 2, 1, 2, 0, 2, 2, 0, 2, 1, 1, 2, 0, 1, 2, 2, 2, 2, 3, 3, 2, 0, 2, 2, 2, 0, 0, 2, 1, 1, 0, 2, 2, 2, 2, 2, 2, 2, 2, 0, 1, 3, 1, 0, 0, 2, 2, 2, 2, 2, 2, 2, 0, 4, 4, 4, 4, 4, 4, 3, 0, 0, 0, 0, 0, 4, 2, 0, 2, 2, 2, 0, 2, 2, 0, 0, 2, 2, 2, 2, 2, 2, 2, 2, 2, 2, 2, 3, 4, 4, 4, 0, 0, 2, 2, 2, 2, 2, 2, 2, 2])
me_cube_005.materials.append(mat_material_010)
me_cube_005.materials.append(mat_material_001)
me_cube_005.materials.append(None)
me_cube_005.materials.append(mat_interior)
me_cube_005.materials.append(mat_material_011)
me_cube_005.use_remesh_preserve_volume = False
me_cube_005.use_remesh_preserve_attributes = False
me_cube_005.use_mirror_vertex_groups = False
me_cube_005.update()
me_sphere = bpy.data.meshes.new('Sphere')
me_sphere.from_pydata([(-1.333e-06, 1.25e-06, 31.62), (-22.88, 16.62, 14.14), (8.74, 26.9, 14.14), (28.28, 4.856e-07, 14.14), (-8.74, 26.9, -14.14), (22.88, 16.62, -14.14), (-28.28, -7.508e-07, -14.14), (1.432e-06, -1.515e-06, -31.62), (-13.45, 9.772, 26.9), (5.137, 15.81, 26.9), (-8.313, 25.58, 16.63), (-26.9, 5.941e-07, 16.63), (16.63, 1.043e-06, 26.9), (21.76, 15.81, 16.63), (-30.08, 9.772, -1.941e-06), (-18.59, 25.58, -2.13e-06), (4.973e-08, 31.62, -1.581e-06), (18.59, 25.58, -5.047e-07), (30.08, 9.772, 6.886e-07), (-21.76, 15.81, -16.63), (8.313, 25.58, -16.63), (26.9, -8.593e-07, -16.63), (-16.63, -1.308e-06, -26.9), (-5.137, 15.81, -26.9), (13.45, 9.772, -26.9), (-24.33, 17.68, -2.035e-06), (-20.73, 21.1, 7.071), (-21.46, 21.63, -2.082e-06), (-19.66, 23.34, 3.536), (-22.53, 19.39, 3.536), (-22.9, 19.65, -2.059e-06), (-20.02, 23.61, -2.106e-06), (-20.2, 22.22, 5.303), (-19.12, 24.46, 1.768), (-21.63, 20.25, 5.303), (-23.43, 18.53, 1.768), (-20.56, 22.49, 1.768), (-21.1, 21.37, 3.536), (-22.0, 20.51, 1.768), (-22.18, 20.64, -2.071e-06), (-20.74, 22.62, -2.094e-06), (-19.93, 22.78, 4.419), (-19.39, 23.9, 2.652), (-22.08, 19.82, 4.419), (-22.98, 18.96, 2.652), (-21.01, 22.06, 0.8839), (-20.11, 22.92, 2.652), (-21.82, 20.38, 3.536), (-20.38, 22.36, 3.536), (-21.73, 21.07, 0.8839), (-22.26, 19.95, 2.652), (-20.29, 23.05, 0.8839), (-19.57, 24.04, 0.8839), (-19.84, 23.48, 1.768), (-20.83, 21.93, 2.652), (-21.55, 20.94, 2.652), (-21.28, 21.5, 1.768), (-23.16, 19.09, 0.8839), (-22.45, 20.08, 0.8839), (-22.71, 19.52, 1.768), (-21.37, 20.81, 4.419), (-20.65, 21.8, 4.419), (-20.92, 21.24, 5.303), (-6.725, 4.886, 29.26), (-18.17, 13.2, 20.52), (2.569, 7.906, 29.26), (6.939, 21.36, 20.52), (0.2137, 26.24, 15.38), (-15.6, 21.1, 15.38), (-24.89, 8.312, 15.38), (-29.18, 4.886, -7.071), (-26.48, 13.2, 7.071), (-13.66, 26.24, -7.071), (4.37, 29.26, 7.071), (-4.37, 29.26, -7.071), (13.66, 26.24, 7.071), (20.73, 21.1, -7.071), (-25.02, 7.906, -15.38), (-15.25, 21.36, -15.38), (-0.2137, 26.24, -15.38), (15.6, 21.1, -15.38), (-22.45, -1.03e-06, -20.52), (-8.313, -1.412e-06, -29.26), (-6.939, 21.36, -20.52), (-2.569, 7.906, -29.26), (18.17, 13.2, -20.52), (6.725, 4.886, -29.26), (-10.88, 17.68, 21.76), (-4.156, 12.79, 26.9), (-1.588, 20.7, 21.76), (-20.17, 4.886, 21.76), (-28.49, 4.886, 8.313), (-4.156, 28.6, 8.313), (-13.45, 25.58, 8.313), (-9.294, 28.6, -1.855e-06), (-25.92, 12.79, -8.313), (-20.17, 20.7, -8.313), (4.156, 28.6, -8.313), (9.294, 28.6, -1.043e-06), (13.45, 25.58, -8.313), (-13.45, 15.81, -21.76), (-19.19, 7.906, -21.76), (-10.88, 7.906, -26.9), (10.88, 17.68, -21.76), (1.588, 20.7, -21.76), (4.156, 12.79, -26.9), (-19.08, 24.81, 0.4419)], [], [(9, 13, 12), (3, 12, 13), (18, 3, 13), (13, 17, 18), (21, 18, 5), (30, 25, 19), (26, 32, 10), (25, 35, 1), (34, 26, 1), (31, 40, 19), (40, 27, 19), (27, 39, 19), (39, 30, 19), (32, 41, 10), (41, 28, 10), (28, 42, 10), (42, 33, 10), (51, 36, 45), (45, 40, 51), (31, 51, 40), (40, 45, 27), (51, 31, 52), (52, 53, 51), (36, 51, 53), (53, 52, 33), (42, 28, 46), (46, 53, 42), (33, 42, 53), (53, 46, 36), (54, 36, 46), (46, 48, 54), (37, 54, 48), (48, 46, 28), (54, 37, 55), (55, 56, 54), (36, 54, 56), (56, 55, 38), (49, 27, 45), (45, 56, 49), (38, 49, 56), (56, 45, 36), (50, 38, 55), (55, 47, 50), (29, 50, 47), (47, 55, 37), (30, 57, 25), (57, 35, 25), (57, 30, 58), (58, 59, 57), (35, 57, 59), (59, 58, 38), (50, 29, 44), (44, 59, 50), (38, 50, 59), (59, 44, 35), (49, 38, 58), (58, 39, 49), (27, 49, 39), (39, 58, 30), (60, 34, 43), (43, 47, 60), (37, 60, 47), (47, 43, 29), (60, 37, 61), (61, 62, 60), (34, 60, 62), (62, 61, 32), (34, 62, 26), (62, 32, 26), (41, 32, 61), (61, 48, 41), (28, 41, 48), (48, 61, 37), (35, 44, 1), (44, 29, 1), (29, 43, 1), (43, 34, 1), (68, 10, 87), (87, 64, 68), (1, 68, 64), (64, 87, 8), (88, 8, 87), (87, 89, 88), (9, 88, 89), (89, 87, 10), (67, 2, 66), (66, 89, 67), (10, 67, 89), (89, 66, 9), (88, 9, 65), (65, 63, 88), (8, 88, 63), (65, 0, 63), (90, 11, 69), (69, 64, 90), (8, 90, 64), (64, 69, 1), (9, 66, 13), (66, 2, 13), (0, 65, 12), (65, 9, 12), (91, 14, 71), (71, 69, 91), (11, 91, 69), (69, 71, 1), (92, 16, 73), (73, 67, 92), (10, 92, 67), (67, 73, 2), (92, 10, 93), (93, 94, 92), (16, 92, 94), (94, 93, 15), (72, 4, 74), (74, 94, 72), (15, 72, 94), (94, 74, 16), (17, 76, 18), (76, 5, 18), (2, 75, 13), (75, 17, 13), (77, 19, 95), (95, 70, 77), (6, 77, 70), (70, 95, 14), (78, 4, 72), (72, 96, 78), (19, 78, 96), (96, 72, 15), (79, 20, 97), (97, 74, 79), (4, 79, 74), (74, 97, 16), (98, 16, 97), (97, 99, 98), (17, 98, 99), (99, 97, 20), (80, 5, 76), (76, 99, 80), (20, 80, 99), (99, 76, 17), (98, 17, 75), (75, 73, 98), (16, 98, 73), (73, 75, 2), (100, 23, 83), (83, 78, 100), (19, 100, 78), (78, 83, 4), (100, 19, 101), (101, 102, 100), (23, 100, 102), (102, 101, 22), (82, 7, 84), (84, 102, 82), (22, 82, 102), (102, 84, 23), (81, 22, 101), (101, 77, 81), (6, 81, 77), (77, 101, 19), (103, 24, 85), (85, 80, 103), (20, 103, 80), (80, 85, 5), (103, 20, 104), (104, 105, 103), (24, 103, 105), (105, 104, 23), (84, 7, 86), (86, 105, 84), (23, 84, 105), (105, 86, 24), (83, 23, 104), (104, 79, 83), (4, 83, 79), (79, 104, 20), (5, 85, 21), (85, 24, 21), (14, 95, 25), (95, 19, 25), (1, 71, 25), (71, 14, 25), (10, 68, 26), (68, 1, 26), (19, 96, 31), (96, 15, 31), (15, 93, 33), (93, 10, 33), (52, 106, 33), (106, 15, 33), (15, 106, 31), (106, 52, 31)])
me_sphere.use_remesh_preserve_volume = False
me_sphere.use_remesh_preserve_attributes = False
me_sphere.use_mirror_vertex_groups = False
me_sphere.update()

# ---- objects
ob_cube_014 = bpy.data.objects.new('Cube.014', me_cube_018)
ob_cube_013 = bpy.data.objects.new('Cube.013', me_cube_017)
ob_cube_012 = bpy.data.objects.new('Cube.012', me_cube_016)
ob_cube_011 = bpy.data.objects.new('Cube.011', me_cube_015)
ob_cube_010 = bpy.data.objects.new('Cube.010', me_cube_014)
ob_cube_009 = bpy.data.objects.new('Cube.009', me_cube_013)
ob_cube_008 = bpy.data.objects.new('Cube.008', me_cube_012)
ob_cube_007 = bpy.data.objects.new('Cube.007', me_cube_011)
ob_cube_006 = bpy.data.objects.new('Cube.006', me_cube_010)
ob_cube_005 = bpy.data.objects.new('Cube.005', me_cube_009)
ob_cube_004 = bpy.data.objects.new('Cube.004', me_cube_008)
ob_cube_003 = bpy.data.objects.new('Cube.003', me_cube_007)
ob_cube_002 = bpy.data.objects.new('Cube.002', me_cube_006)
ob_plane_001 = bpy.data.objects.new('Plane.001', me_plane_001)
ob_plane = bpy.data.objects.new('Plane', me_plane)
ob_cube_001 = bpy.data.objects.new('Cube.001', me_cube_004)
ob_cylinder = bpy.data.objects.new('Cylinder', me_cylinder)
ob_cube = bpy.data.objects.new('Cube', me_cube_005)
ob_camera = bpy.data.objects.new('Camera', cam_camera_001)
ob_sphere = bpy.data.objects.new('Sphere', me_sphere)
ob_lamp_001 = bpy.data.objects.new('Lamp.001', light_lamp)

# ---- transforms, parenting, visibility, modifiers, constraints
ob_cube_014.location = (-0.6313, 6.896, 1.091)
ob_cube_014.scale = (0.06439, -0.05625, 0.03893)
ob_cube_014.lineart.crease_threshold = 0.0
ob_cube_013.location = (-0.6242, 6.835, 1.091)
ob_cube_013.scale = (0.1318, -0.08296, 0.05741)
ob_cube_013.lineart.crease_threshold = 0.0
ob_cube_012.location = (0.6586, 6.835, 1.091)
ob_cube_012.scale = (0.1318, -0.08296, 0.05741)
ob_cube_012.lineart.crease_threshold = 0.0
ob_cube_011.location = (0.6516, 6.896, 1.091)
ob_cube_011.scale = (0.06439, -0.05625, 0.03893)
ob_cube_011.lineart.crease_threshold = 0.0
ob_cube_010.location = (-0.3956, 6.948, 1.7)
ob_cube_010.scale = (0.06439, -0.05625, 0.03893)
ob_cube_010.lineart.crease_threshold = 0.0
ob_cube_009.location = (0.3823, 6.948, 1.7)
ob_cube_009.scale = (0.06439, -0.05625, 0.03893)
ob_cube_009.lineart.crease_threshold = 0.0
ob_cube_008.location = (0.3823, -3.86, 1.7)
ob_cube_008.scale = (0.06439, 0.05625, 0.03893)
ob_cube_008.lineart.crease_threshold = 0.0
ob_cube_007.location = (-0.3956, -3.86, 1.7)
ob_cube_007.scale = (0.06439, 0.05625, 0.03893)
ob_cube_007.lineart.crease_threshold = 0.0
ob_cube_006.location = (0.6516, -3.808, 1.091)
ob_cube_006.scale = (0.06439, 0.05625, 0.03893)
ob_cube_006.lineart.crease_threshold = 0.0
ob_cube_005.location = (0.6586, -3.746, 1.091)
ob_cube_005.scale = (0.1318, 0.08296, 0.05741)
ob_cube_005.lineart.crease_threshold = 0.0
ob_cube_004.location = (-0.6242, -3.746, 1.091)
ob_cube_004.scale = (0.1318, 0.08296, 0.05741)
ob_cube_004.lineart.crease_threshold = 0.0
ob_cube_003.location = (-0.6313, -3.808, 1.091)
ob_cube_003.scale = (0.06439, 0.05625, 0.03893)
ob_cube_003.lineart.crease_threshold = 0.0
ob_cube_002.location = (0.01846, -3.412, 2.496)
ob_cube_002.scale = (0.05842, 0.05104, 0.05842)
ob_cube_002.lineart.crease_threshold = 0.0
ob_plane_001.location = (0.02227, 4.516, 1.851)
ob_plane_001.rotation_euler = (1.571, -0.0, -0.0)
ob_plane_001.scale = (1.402, 1.402, 1.225)
ob_plane_001.lock_rotations_4d = False
ob_plane_001.empty_display_type = 'ARROWS'
ob_plane_001.color = (0.0, 0.0, 0.0, 1.0)
ob_plane_001.lineart.crease_threshold = 0.0
ob_plane.location = (0.02227, 4.212, 1.641)
ob_plane.rotation_euler = (1.571, -4.266e-17, 1.571)
ob_plane.scale = (1.225, 1.402, 1.402)
ob_plane.lock_rotations_4d = False
ob_plane.empty_display_type = 'ARROWS'
ob_plane.color = (0.0, 0.0, 0.0, 1.0)
ob_plane.lineart.crease_threshold = 0.0
ob_cube_001.location = (0.02227, -1.884, 0.5695)
ob_cube_001.rotation_euler = (1.571, -4.266e-17, 1.571)
ob_cube_001.scale = (1.225, 1.402, 1.402)
ob_cube_001.lock_rotations_4d = False
ob_cube_001.empty_display_type = 'ARROWS'
ob_cube_001.color = (0.0, 0.0, 0.0, 1.0)
ob_cube_001.lineart.crease_threshold = 0.0
ob_cylinder.location = (0.02227, -2.711, 0.4075)
ob_cylinder.rotation_euler = (1.571, -4.266e-17, 1.571)
ob_cylinder.scale = (1.225, 1.402, 1.402)
ob_cylinder.lock_rotations_4d = False
ob_cylinder.empty_display_type = 'ARROWS'
ob_cylinder.color = (0.0, 0.0, 0.0, 1.0)
ob_cylinder.lineart.crease_threshold = 0.0
ob_cube.location = (0.02227, 1.508, 1.397)
ob_cube.rotation_euler = (1.571, -4.266e-17, 1.571)
ob_cube.scale = (1.225, 1.402, 2.069)
ob_cube.lock_rotations_4d = False
ob_cube.empty_display_type = 'ARROWS'
ob_cube.color = (0.0, 0.0, 0.0, 1.0)
ob_cube.lineart.crease_threshold = 0.0
ob_cube.material_slots[1].link = 'OBJECT'; ob_cube.material_slots[1].material = mat_material_001
ob_cube.material_slots[2].link = 'OBJECT'; ob_cube.material_slots[2].material = mat_material_006
ob_camera.location = (0.0, -11.0, 11.6)
ob_camera.rotation_euler = (1.047, 0.0, 6.283)
ob_camera.lock_rotations_4d = False
ob_camera.empty_display_type = 'ARROWS'
ob_camera.color = (0.0, 0.0, 0.0, 1.0)
ob_camera.lineart.crease_threshold = 0.0
ob_sphere.location = (-0.02993, 0.1261, 0.07312)
ob_sphere.rotation_euler = (1.571, 0.0, 0.7854)
ob_sphere.lock_rotations_4d = False
ob_sphere.empty_display_type = 'ARROWS'
ob_sphere.color = (0.0, 0.0, 0.0, 1.0)
ob_sphere.show_instancer_for_render = False
ob_sphere.instance_type = 'VERTS'
ob_sphere.use_instance_vertices_rotation = True
ob_sphere.lineart.crease_threshold = 0.0
ob_lamp_001.parent = ob_sphere
ob_lamp_001.matrix_parent_inverse = Matrix(((-4.371e-08, 1.0, -2.118e-22, -0.1261), (4.371e-08, 1.911e-15, 1.0, -0.07312), (1.0, 4.371e-08, -4.371e-08, 0.02993), (0.0, 0.0, 0.0, 1.0)))
ob_lamp_001.location = (-0.02993, 0.1261, 0.07312)
ob_lamp_001.rotation_euler = (1.571, -0.0, 1.571)
ob_lamp_001.lock_rotations_4d = False
ob_lamp_001.empty_display_type = 'ARROWS'
ob_lamp_001.color = (0.0, 0.0, 0.0, 1.0)
ob_lamp_001.lineart.crease_threshold = 0.0

# ---- collection membership
col_collection_1.objects.link(ob_cube_014)
col_collection_1.objects.link(ob_cube_013)
col_collection_1.objects.link(ob_cube_012)
col_collection_1.objects.link(ob_cube_011)
col_collection_1.objects.link(ob_cube_010)
col_collection_1.objects.link(ob_cube_009)
col_collection_1.objects.link(ob_cube_008)
col_collection_1.objects.link(ob_cube_007)
col_collection_1.objects.link(ob_cube_006)
col_collection_1.objects.link(ob_cube_005)
col_collection_1.objects.link(ob_cube_004)
col_collection_1.objects.link(ob_cube_003)
col_collection_1.objects.link(ob_cube_002)
col_collection_1.objects.link(ob_plane_001)
col_collection_1.objects.link(ob_plane)
col_collection_1.objects.link(ob_cube_001)
col_collection_1.objects.link(ob_cylinder)
col_collection_1.objects.link(ob_cube)
col_collection_2.objects.link(ob_camera)
col_collection_3.objects.link(ob_sphere)
col_collection_3.objects.link(ob_lamp_001)

# ---- scene / render settings (as saved in the file)
scene.camera = ob_camera
scene.frame_start = 1; scene.frame_end = 250; scene.frame_set(81)
scene.render.engine = 'BLENDER_EEVEE_NEXT'
scene.render.image_settings.color_mode = 'RGB'
scene.render.image_settings.compression = 90
scene.render.resolution_x = 128
scene.render.resolution_y = 128
scene.render.pixel_aspect_x = 100.0
scene.render.pixel_aspect_y = 100.0
scene.render.fps = 25
scene.render.dither_intensity = 0.0
scene.render.use_compositing = False
scene.render.use_sequencer = False
scene.render.bake_margin = 2
scene.render.bake_bias = 0.0
scene.render.use_stamp_time = False
scene.render.use_stamp_date = False
scene.render.use_stamp_frame = False
scene.render.use_stamp_camera = False
scene.render.use_stamp_scene = False
scene.render.use_stamp_filename = False
scene.render.use_stamp_render_time = False
scene.render.stamp_font_size = 0
scene.cycles.use_denoising = False
scene.cycles.samples = 10
scene.cycles.sampling_pattern = 'TABULATED_SOBOL'
scene.cycles.light_sampling_threshold = 0.0
scene.cycles.use_adaptive_sampling = False
scene.cycles.use_light_tree = False
scene.cycles.blur_glossy = 0.0
scene.cycles.volume_bounces = 1
scene.cycles.pixel_filter_type = 'GAUSSIAN'
scene.cycles.sample_clamp_indirect = 0.0
scene.view_settings.view_transform = 'Raw'
bpy.context.view_layer.update()
